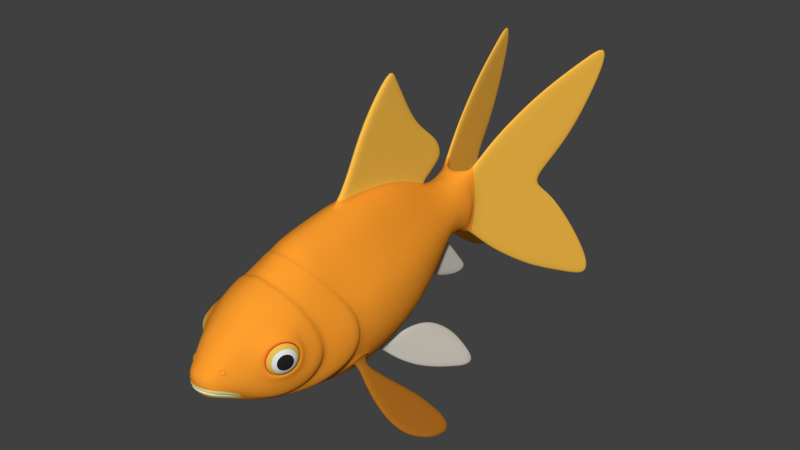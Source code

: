 # Source: goldfish_base_mesh_BI.blend  (saved by Blender 2.77.0; exported with 4.5.12 LTS)
import bpy
from mathutils import Matrix  # noqa: F401  (used for matrix-valued properties, if any)

bpy.ops.wm.read_factory_settings(use_empty=True)
scene = bpy.context.scene
scene.name = 'Scene'

# ---- collections
col_collection_1 = bpy.data.collections.new('Collection 1'); scene.collection.children.link(col_collection_1)

# ---- materials (node trees are filled in below, after node groups)
mat_body = bpy.data.materials.new('body')
mat_body.alpha_threshold = 0.0
mat_body.use_transparent_shadow = False
mat_body.diffuse_color = (1.0, 0.3452, 0.02689, 1.0)
mat_body.roughness = 0.5
mat_body.specular_intensity = 0.3
mat_body.line_color = (0.0, 0.0, 0.0, 1.0)
mat_belly = bpy.data.materials.new('belly')
mat_belly.alpha_threshold = 0.0
mat_belly.use_transparent_shadow = False
mat_belly.roughness = 0.5
mat_belly.specular_intensity = 0.3
mat_belly.line_color = (0.0, 0.0, 0.0, 1.0)
mat_fins_001 = bpy.data.materials.new('fins_001')
mat_fins_001.alpha_threshold = 0.0
mat_fins_001.use_transparent_shadow = False
mat_fins_001.diffuse_color = (1.0, 0.5372, 0.0683, 1.0)
mat_fins_001.roughness = 0.5
mat_fins_001.specular_intensity = 0.3
mat_fins_001.line_color = (0.0, 0.0, 0.0, 1.0)
mat_fins_002 = bpy.data.materials.new('fins_002')
mat_fins_002.alpha_threshold = 0.0
mat_fins_002.use_transparent_shadow = False
mat_fins_002.diffuse_color = (0.3931, 0.1405, 0.01305, 1.0)
mat_fins_002.roughness = 0.5
mat_fins_002.specular_intensity = 0.3
mat_fins_002.line_color = (0.0, 0.0, 0.0, 1.0)
mat_fins_003 = bpy.data.materials.new('fins_003')
mat_fins_003.alpha_threshold = 0.0
mat_fins_003.use_transparent_shadow = False
mat_fins_003.diffuse_color = (0.65, 0.6065, 0.532, 1.0)
mat_fins_003.roughness = 0.5
mat_fins_003.specular_intensity = 0.3
mat_fins_003.line_color = (0.0, 0.0, 0.0, 1.0)
mat_mouth = bpy.data.materials.new('mouth')
mat_mouth.alpha_threshold = 0.0
mat_mouth.use_transparent_shadow = False
mat_mouth.diffuse_color = (0.8, 0.7467, 0.2822, 1.0)
mat_mouth.roughness = 0.5
mat_mouth.line_color = (0.0, 0.0, 0.0, 1.0)
mat_teeth = bpy.data.materials.new('teeth')
mat_teeth.alpha_threshold = 0.0
mat_teeth.use_transparent_shadow = False
mat_teeth.diffuse_color = (1.0, 1.0, 1.0, 1.0)
mat_teeth.roughness = 0.5
mat_teeth.line_color = (0.0, 0.0, 0.0, 1.0)
mat_eyes_iris_001 = bpy.data.materials.new('eyes_iris_001')
mat_eyes_iris_001.alpha_threshold = 0.0
mat_eyes_iris_001.use_transparent_shadow = False
mat_eyes_iris_001.roughness = 0.5
mat_eyes_iris_001.line_color = (0.0, 0.0, 0.0, 1.0)
mat_eyes_iris_002 = bpy.data.materials.new('eyes_iris_002')
mat_eyes_iris_002.alpha_threshold = 0.0
mat_eyes_iris_002.use_transparent_shadow = False
mat_eyes_iris_002.diffuse_color = (0.8, 0.5399, 0.08638, 1.0)
mat_eyes_iris_002.roughness = 0.5
mat_eyes_iris_002.line_color = (0.0, 0.0, 0.0, 1.0)
mat_eyes_iris_003 = bpy.data.materials.new('eyes_iris_003')
mat_eyes_iris_003.alpha_threshold = 0.0
mat_eyes_iris_003.use_transparent_shadow = False
mat_eyes_iris_003.diffuse_color = (0.8, 0.0564, 0.003212, 1.0)
mat_eyes_iris_003.roughness = 0.5
mat_eyes_iris_003.line_color = (0.0, 0.0, 0.0, 1.0)
mat_eyes_pupil = bpy.data.materials.new('eyes_pupil')
mat_eyes_pupil.alpha_threshold = 0.0
mat_eyes_pupil.use_transparent_shadow = False
mat_eyes_pupil.diffuse_color = (0.01739, 0.01739, 0.01739, 1.0)
mat_eyes_pupil.roughness = 0.5
mat_eyes_pupil.line_color = (0.0, 0.0, 0.0, 1.0)

# ---- material node trees

# ---- world
world_world = bpy.data.worlds.new('World'); scene.world = world_world
world_world.color = (0.05088, 0.05088, 0.05088)
world_world.use_sun_shadow = False
world_world.sun_shadow_jitter_overblur = 0.0
world_world.cycles.sampling_method = 'NONE'
world_world.cycles.sample_map_resolution = 256

# ---- meshes
me_goldfish = bpy.data.meshes.new('goldfish')
me_goldfish.from_pydata([(0.006907, 0.06204, -0.002152), (0.005778, 0.06204, 0.01963), (0.02129, 0.1251, 0.05279), (0.0215, 0.1259, 0.04883), (0.0228, 0.1247, 0.05279), (0.01352, 0.09613, 0.00874), (0.01525, 0.09648, -0.02893), (0.01525, 0.09648, 0.0446), (0.02238, 0.1292, -0.03711), (0.02113, 0.1185, 0.04907), (0.01961, 0.1189, 0.04907), (0.01725, 0.11, 0.0438), (0.01961, 0.1189, 0.03224), (0.02392, 0.1288, -0.04483), (0.004926, 0.06592, 0.00874), (0.008508, 0.06383, 0.01), (0.01725, 0.11, 0.0298), (0.01486, 0.09503, 0.008741), (0.01961, 0.1189, 0.03905), (0.02389, 0.1288, -0.03711), (0.01525, 0.09648, 0.03719), (0.00452, 0.06461, 0.02157), (0.004619, 0.06441, -0.004517), (0.02301, 0.1255, 0.04883), (0.01876, 0.1096, 0.0298), (0.01373, 0.09689, 0.04417), (0.01373, 0.09689, -0.0285), (0.02113, 0.1185, 0.03905), (0.0077, 0.07439, 0.02301), (0.02234, 0.129, -0.04451), (0.02113, 0.1185, -0.03502), (0.01449, 0.09669, 0.008741), (0.02113, 0.1185, 0.05418), (0.008488, 0.0634, 0.002846), (0.004614, 0.065, 0.01682), (0.01373, 0.09689, -0.02157), (0.02234, 0.129, 0.05797), (0.01525, 0.09648, -0.02157), (0.01049, 0.08481, 0.01762), (0.01877, 0.1096, 0.0438), (0.01201, 0.0844, -0.02074), (0.01049, 0.08481, -0.0137), (0.02037, 0.1187, 0.05508), (0.01876, 0.1096, 0.05056), (0.01876, 0.1096, 0.02193), (0.01724, 0.11, 0.05016), (0.01724, 0.11, 0.02193), (0.01961, 0.1189, -0.03532), (0.02113, 0.1185, -0.02447), (0.01816, 0.1074, -0.03464), (0.01816, 0.1074, -0.00359), (0.01665, 0.1078, -0.03427), (0.01665, 0.1078, -0.00359), (0.01666, 0.1078, -0.02825), (0.007998, 0.0631, 0.0002644), (0.02336, 0.1298, 0.05101), (0.01373, 0.09689, 0.02141), (0.02113, 0.1185, 0.03224), (0.01961, 0.1189, -0.01874), (0.01525, 0.09648, 0.02141), (0.01961, 0.1189, 0.05388), (0.01373, 0.09689, 0.03719), (0.004828, 0.06562, 0.01229), (0.02113, 0.1185, -0.04017), (0.02113, 0.1185, -0.01874), (0.00489, 0.06572, 0.0029), (0.02389, 0.1288, 0.05057), (0.01525, 0.09648, -0.004039), (0.01049, 0.08481, 0.03058), (0.02301, 0.1255, -0.03537), (0.01201, 0.0844, 0.03058), (0.0228, 0.1247, -0.03933), (0.01373, 0.09689, -0.004039), (0.02392, 0.1288, 0.05829), (0.01818, 0.1074, -0.01228), (0.01666, 0.1078, -0.01228), (0.0215, 0.1259, -0.03537), (0.02129, 0.1251, -0.03933), (0.009217, 0.07399, 0.02301), (0.01665, 0.1017, 0.0149), (0.01641, 0.1008, 0.002986), (0.01423, 0.09269, 0.008741), (0.01513, 0.1021, 0.01576), (0.01489, 0.1012, 0.002121), (0.01271, 0.0931, 0.008739), (0.01818, 0.1074, -0.02825), (0.01961, 0.1189, -0.03993), (0.01201, 0.0844, 0.03739), (0.01201, 0.0844, 0.008741), (0.01201, 0.0844, -0.000188), (0.01049, 0.08481, -0.0001915), (0.01201, 0.0844, 0.01763), (0.01201, 0.0844, -0.0137), (0.01049, 0.08481, 0.03699), (0.01049, 0.08481, -0.02032), (0.01049, 0.08481, 0.008736), (0.009217, 0.07399, -0.01263), (0.01961, 0.1189, -0.02447), (0.02238, 0.1292, 0.05057), (0.0077, 0.07439, 0.01449), (0.009217, 0.07399, 0.008069), (0.009217, 0.07399, -0.007), (0.009217, 0.07399, 0.00212), (0.009217, 0.07399, 0.01385), (0.0077, 0.07439, 0.02959), (0.0077, 0.07439, 0.008735), (0.0077, 0.07439, -0.01261), (0.0077, 0.07439, -0.006999), (0.009217, 0.07399, 0.02966), (0.0077, 0.07439, 0.002212), (0.006482, 0.06378, 0.02012), (0.006482, 0.06378, -0.002673), (0.005595, 0.06654, 0.01695), (0.005461, 0.06604, 0.02157), (0.005788, 0.06726, 0.008737), (0.00677, 0.06485, 0.01538), (0.005609, 0.06659, -0.001606), (0.00573, 0.06704, 0.01228), (0.005729, 0.06704, 0.002929), (0.00677, 0.06485, 0.00317), (0.00686, 0.06519, 0.006927), (0.00686, 0.06519, 0.01034), (0.006707, 0.06462, 4.256e-05), (0.005466, 0.06606, -0.004578), (0.03714, 0.00559, -0.04066), (0.04293, 0.006762, -0.04645), (0.04236, -0.0001027, -0.04588), (0.02588, -0.0151, -0.03084), (0.0211, -0.01429, -0.02607), (0.03749, -0.01074, -0.04101), (0.02171, -0.01307, -0.02523), (0.04092, -0.0001027, -0.04732), (0.04148, 0.006762, -0.04789), (0.02643, -0.01392, -0.02995), (0.03922, 0.006644, -0.04274), (0.04066, -0.005366, -0.04563), (0.03778, 0.006644, -0.04419), (0.02498, -0.01392, -0.03139), (0.02027, -0.01307, -0.02668), (0.03604, -0.01074, -0.04245), (0.0356, -0.003546, -0.03912), (0.02573, -0.009236, -0.02925), (0.02413, -0.003384, -0.0291), (0.02147, -0.0104, -0.02499), (0.03372, 0.003641, -0.03724), (0.02504, -0.00462, -0.02856), (0.0357, 0.00559, -0.0421), (0.0204, -0.006659, -0.02536), (0.02123, -0.007892, -0.02475), (0.01878, -0.01336, -0.02375), (0.04097, -0.004308, -0.0445), (0.03904, 0.0006902, -0.04256), (0.01806, -0.01083, -0.02447), (0.01951, -0.01245, -0.02303), (0.03416, -0.003546, -0.04056), (0.02429, -0.009236, -0.03069), (0.01878, -0.008232, -0.02375), (0.02002, -0.0104, -0.02643), (0.03857, 0.007686, -0.04353), (0.03228, 0.003641, -0.03868), (0.0327, 0.00476, -0.03767), (0.0236, -0.00462, -0.03), (0.01806, -0.009346, -0.02447), (0.01979, -0.007892, -0.0262), (0.01951, -0.01083, -0.02303), (0.01806, -0.01245, -0.02447), (0.04281, 0.007586, -0.04777), (0.01951, -0.009346, -0.02303), (0.03708, -0.01195, -0.04204), (0.0424, -0.0001876, -0.04736), (0.03953, -0.004308, -0.04594), (0.0376, 0.0006902, -0.044), (0.03605, 0.006533, -0.04102), (0.03044, -0.01372, -0.03685), (0.02826, 0.001086, -0.03323), (0.0306, -0.007163, -0.03412), (0.02916, -0.007163, -0.03556), (0.03138, -0.01483, -0.03634), (0.02922, -0.0001341, -0.03275), (0.03188, -0.01372, -0.0354), (0.02778, -0.0001341, -0.03419), (0.01674, -0.01318, -0.0217), (0.01602, -0.01083, -0.02242), (0.01746, -0.01233, -0.02098), (0.01674, -0.00841, -0.0217), (0.01602, -0.009447, -0.02242), (0.01746, -0.01083, -0.02098), (0.01602, -0.01233, -0.02242), (0.01746, -0.009447, -0.02098), (0.01164, -0.04504, -0.01929), (0.009859, 0.02837, -0.01853), (0.004428, -0.06739, -0.007712), (0.01229, -0.03122, -0.02355), (0.01235, 0.0047, -0.02543), (0.02035, 0.005753, -0.005031), (0.01527, -0.04557, -0.01418), (0.01245, -0.05351, -0.01237), (0.001181, -0.06784, -0.003207), (0.003505, -0.06676, -0.01092), (0.00349, -0.06716, -0.003652), (0.01086, 0.02014, -0.02155), (0.001072, 0.003749, 0.03933), (0.01288, -0.006429, -0.02654), (0.02037, 0.1187, 0.03053), (0.02336, 0.1298, -0.0458), (0.0007919, 0.04755, -0.007054), (0.006571, 0.04759, -0.004693), (0.01026, 0.04778, 0.008604), (0.01449, 0.09669, -0.03023), (0.01394, 0.01242, 0.01489), (0.01296, 0.02033, 0.01473), (0.01508, -0.0241, 0.01158), (0.02336, 0.1298, 0.05926), (0.008124, 0.04762, -0.002776), (0.006827, 0.02835, -0.02075), (0.009113, 0.002478, -0.02877), (0.002492, -0.05333, -0.01924), (0.002389, -0.06766, -0.003343), (0.007934, 0.01977, -0.02445), (0.01449, 0.09669, 0.04591), (0.005505, 0.06334, -0.004199), (0.01054, 0.04772, 0.004583), (0.016, -0.04058, 0.007658), (0.01084, -0.05425, 0.004192), (0.003941, -0.06732, -0.004282), (0.006379, -0.03076, 0.02074), (0.007575, 0.0634, 0.01492), (0.002535, -0.06822, -0.004383), (0.01539, 0.02835, -0.008536), (0.01862, -0.03917, -0.007914), (0.006973, -0.003304, 0.02718), (0.01301, -0.05366, -0.00814), (0.00427, -0.06745, -0.008884), (0.0175, 0.02033, -0.01043), (0.01939, -0.004196, -0.01366), (0.004816, 0.06354, 0.02176), (0.008748, 0.04785, 0.01309), (0.004855, 0.06518, -0.001203), (0.001191, -0.06836, -0.008936), (0.01616, -0.04761, 0.005517), (0.01682, -0.04601, -0.00862), (0.0189, -0.04036, -0.0006827), (0.01422, -0.05194, 0.002832), (0.01882, -0.04168, -0.005935), (0.01459, -0.0508, -0.007164), (0.01801, -0.04282, 0.004125), (0.006313, -0.03328, 0.01965), (0.01993, -0.02112, -0.01341), (0.01845, -0.02958, -0.006458), (0.003445, 0.02835, -0.02229), (0.008429, -0.05969, -0.01148), (0.001072, -0.002127, 0.03062), (0.001072, 0.02033, 0.0301), (0.01657, 0.005237, -0.01942), (0.0007919, 0.04249, -0.01274), (0.001072, 0.02835, 0.02823), (0.007494, -0.03177, -0.02589), (0.004517, 0.003039, -0.03054), (0.003074, -0.04504, -0.02282), (0.004332, 0.01791, -0.02661), (0.001072, 0.04288, 0.02232), (0.001535, 0.06254, 0.02079), (0.009124, -0.001909, -0.02904), (0.001072, 0.04988, 0.02729), (0.001072, 0.03666, 0.03856), (0.001072, 0.02972, 0.0433), (0.001072, 0.01124, 0.05519), (0.001072, 0.03122, 0.03181), (0.001072, 0.03933, 0.02735), (0.001072, 0.04439, 0.02398), (0.001072, 0.05348, 0.03059), (0.001072, 0.0432, 0.04228), (0.001072, 0.03669, 0.04875), (0.001072, 0.0252, 0.07072), (0.001928, 0.06265, -0.004125), (0.0007919, 0.0503, -0.004605), (0.003189, 0.06464, 0.002997), (0.003998, 0.04757, -0.006238), (0.02007, -0.01753, -0.01364), (0.01986, -0.01773, 0.002882), (0.01079, -0.02863, 0.01784), (0.01071, -0.03151, 0.01681), (0.0152, -0.02745, 0.01111), (0.01899, -0.01194, -0.01388), (0.007603, -0.05948, -0.01277), (0.0188, -0.03542, -0.01068), (0.009262, -0.05333, -0.0165), (0.0161, -0.04598, -0.01087), (0.01708, -0.03129, -0.01251), (0.006109, 0.05662, -0.0008869), (0.005602, 0.05662, 0.01734), (0.008579, 0.05662, 0.009276), (0.004015, 0.05662, -0.002259), (0.007815, 0.05662, 0.01323), (0.008574, 0.05662, 0.003248), (0.001505, 0.05662, 0.0196), (0.001623, 0.05662, -0.003138), (0.003238, 0.05662, 0.01917), (0.01517, -0.03053, -0.021), (0.01946, -0.03462, -0.006555), (0.01019, -0.03739, 0.01514), (0.01503, -0.03451, 0.009769), (0.002598, -0.04111, 0.01824), (0.004236, -0.06749, -0.005213), (0.004094, -0.06726, -0.009302), (0.001324, -0.06609, -0.001051), (0.001184, -0.06764, -0.01074), (0.002662, -0.06839, -0.005317), (0.007434, -0.05333, -0.0179), (0.009372, -0.04504, -0.02087), (0.007839, -0.04504, -0.0214), (0.006225, -0.05333, -0.01819), (0.01025, -0.03148, -0.02448), (0.01064, -0.02633, 0.01841), (0.006364, -0.04062, 0.01687), (0.01823, -0.0244, -0.01676), (0.01905, -0.01509, -0.01368), (0.0204, -0.01373, -0.006154), (0.01043, -0.03482, 0.01582), (0.005248, -0.06593, -0.003608), (0.01679, -0.004858, -0.02014), (0.01781, -0.02176, -0.01822), (0.0162, -0.01971, -0.0195), (0.006618, -0.02569, 0.02313), (0.01893, -0.01393, 0.003313), (0.02035, -0.0124, -0.006097), (0.01044, -0.02382, 0.01933), (0.01902, -0.01362, -0.01377), (0.01448, -0.01973, 0.01221), (0.007601, -0.06002, -0.01236), (0.01481, 0.02039, -0.01653), (0.01289, 0.02836, -0.0141), (0.01231, 0.01121, -0.02382), (0.01508, -0.007002, 0.01386), (0.01871, 0.01244, -0.01188), (0.004037, 0.01015, -0.02949), (0.002651, 0.03583, -0.01768), (0.008524, 0.03591, -0.01467), (0.004187, 0.03682, 0.02247), (0.01299, 0.03612, -0.00595), (0.005791, 0.03585, -0.0166), (0.016, 0.0122, -0.01831), (0.006607, 0.01015, -0.02907), (0.009089, 0.006101, -0.02824), (0.01062, 0.0106, -0.02632), (0.008645, 0.01472, -0.02668), (0.01015, 0.007678, -0.02732), (0.007169, 0.007447, -0.02907), (0.007061, 0.01247, -0.0282), (0.009922, 0.01299, -0.02623), (0.001605, 0.05031, -0.004335), (0.006227, 0.05037, -0.002157), (0.0098, 0.05063, 0.008821), (0.00318, 0.05088, 0.01905), (0.001492, 0.0509, 0.01971), (0.0007919, 0.05648, -0.006341), (0.001778, 0.04249, -0.01248), (0.001666, 0.04756, -0.006813), (0.0007919, 0.0677, -0.02513), (0.0007919, 0.07003, -0.02305), (0.0007919, 0.07006, -0.0243), (0.001072, 0.04553, 0.03341), (0.01452, -0.0167, 0.0126), (0.001072, 0.03692, 0.025), (0.001072, 0.05057, 0.03669), (0.001072, 0.007073, 0.03864), (0.001488, 0.06116, 0.02154), (0.007764, 0.05662, 0.000876), (0.003058, 0.003392, 0.0303), (0.01188, 0.02835, 0.01438), (0.001072, 0.01455, 0.0531), (0.005938, -0.03831, 0.01693), (0.006747, 0.003886, 0.02804), (0.001072, 0.02693, 0.06723), (0.00573, 0.04791, 0.01718), (0.001072, 0.003156, 0.03131), (0.004434, -0.002138, -0.03082), (0.01856, 0.02032, -0.002939), (0.02027, -0.01047, -0.006015), (0.0165, 0.02832, -0.001151), (0.00161, 0.04795, 0.02017), (0.02054, -0.003986, -0.005741), (0.02052, 0.0005197, -0.005514), (0.00886, 0.05662, 0.006252), (0.008838, 0.06383, 0.006623), (0.01979, 0.01266, -0.004217), (0.002566, -0.03894, 0.01829), (0.002726, -0.0682, -0.007488), (0.02094, -0.01455, -0.006169), (0.002493, -0.03191, 0.02243), (0.002522, -0.03448, 0.02105), (0.003711, -0.0321, -0.02714), (0.0028, -0.0684, -0.008061), (0.01472, 0.00499, 0.01477), (0.01905, 0.01265, 0.005801), (0.01974, 0.005607, 0.005192), (0.01969, -0.004782, 0.004229), (0.01892, -0.01537, 0.00317), (0.01894, -0.01185, 0.003522), (0.01782, 0.02032, 0.006434), (0.01985, 0.0001087, 0.004694), (0.01576, 0.02832, 0.007102), (0.01445, -0.02181, 0.01195), (0.006518, -0.02859, 0.02137), (0.006065, 0.02033, 0.02676), (0.006455, 0.01149, 0.02767), (0.006762, -0.02182, 0.02439), (0.007031, -0.01002, 0.02622), (0.005339, 0.02835, 0.02519), (0.01043, -0.03973, 0.01461), (0.01574, -0.03752, 0.009249), (0.02, -0.0249, -0.006368), (0.0214, -0.01614, -0.0062), (0.006933, -0.01595, 0.02536), (0.01953, -0.03109, -0.006495), (0.006195, -0.03621, 0.01827), (0.01672, -0.02918, -0.01784), (0.01864, -0.02673, -0.01292), (0.01524, -0.03128, 0.01043), (0.002549, -0.03709, 0.01963), (0.01483, -0.03587, -0.01763), (0.01793, -0.03789, -0.01252), (0.006669, -0.05959, -0.0138), (0.007348, -0.05995, -0.01256), (0.01936, -0.008499, 0.003861), (0.02043, -0.007393, -0.005885), (0.01485, -0.01196, 0.01325), (0.01603, -0.0185, -0.01977), (0.008449, -0.02309, -0.0275), (0.01611, -0.01622, -0.01991), (0.008544, 0.02835, 0.02071), (0.0106, -0.01458, 0.02087), (0.0038, -0.06689, -0.0104), (0.002314, -0.0669, -0.01135), (0.003132, -0.0664, -0.01148), (0.003158, 0.06475, 0.00874), (0.005857, 0.06505, 0.02167), (0.003215, 0.06428, -0.0009208), (0.005909, 0.06495, -0.004116), (0.003161, 0.06459, 0.01214), (0.002626, -0.04922, 0.01436), (0.005695, -0.04901, 0.0133), (0.01243, -0.04803, 0.007701), (0.004464, -0.06764, -0.008294), (0.002793, 0.02033, 0.02903), (0.002829, -0.004743, 0.02966), (0.002186, 0.03686, 0.02398), (0.002556, 0.02835, 0.02718), (0.001765, 0.04357, 0.0214), (0.01508, -0.001081, 0.01442), (0.001072, 0.02347, 0.03452), (0.01924, 0.005539, -0.01288), (0.01673, -0.0002789, -0.01996), (0.0194, 0.0003554, -0.01336), (0.01262, -0.001304, -0.02629), (0.003053, 0.0115, 0.02999), (0.001072, 0.02224, 0.04819), (0.001072, 0.01495, 0.03685), (0.001072, 0.03169, 0.05832), (0.001072, 0.0115, 0.03102), (0.01088, 0.03599, -0.01117), (0.01352, 0.03646, 0.007718), (0.01411, 0.03629, 0.001137), (0.0106, 0.03661, 0.01387), (0.007908, -0.05842, -0.01349), (0.00929, -0.04863, 0.01126), (0.00118, -0.06714, -0.01137), (0.005881, -0.06591, -0.004951), (0.01442, -0.04782, 0.006607), (0.00118, -0.06851, -0.004402), (0.001196, -0.06855, -0.007384), (0.01032, -0.0428, 0.01361), (0.01089, -0.05335, -0.01566), (0.006506, -0.0393, 0.01711), (0.01362, -0.0451, -0.01837), (0.01842, -0.03251, -0.012), (0.01576, -0.03577, 0.009634), (0.002811, -0.03986, 0.01851), (0.01063, -0.03831, 0.01497), (0.01871, -0.03176, 0.0006466), (0.01664, -0.03682, -0.0165), (0.01477, -0.02269, 0.01203), (0.01069, -0.02721, 0.01859), (0.008581, -0.05333, -0.01723), (0.01956, -0.01595, -0.01368), (0.01696, -0.02045, -0.01899), (0.01078, -0.04504, -0.02003), (0.01392, -0.03101, -0.02252), (0.01942, -0.01614, 0.00309), (0.006455, -0.0293, 0.02147), (0.00454, -0.05333, -0.01874), (0.001199, -0.06872, -0.005339), (0.005805, -0.04504, -0.02211), (0.005881, -0.05954, -0.0146), (0.001981, -0.05943, -0.01608), (0.004939, -0.05951, -0.01506), (0.003555, -0.05947, -0.01562), (0.002735, -0.06841, -0.006209), (0.006078, -0.06592, -0.006302), (0.00665, -0.06265, -0.001183), (0.004384, -0.06756, -0.006213), (0.0012, -0.06877, -0.006209), (0.001199, -0.06871, -0.006959), (0.004428, -0.06752, -0.007126), (0.007175, -0.06239, -0.001792), (0.006497, -0.06388, -0.00301), (0.006049, -0.06593, -0.007462), (0.002778, -0.06835, -0.00699), (0.01151, -0.05636, -0.00311), (0.01374, -0.05316, -0.002467), (0.008081, -0.05448, 0.007382), (0.005006, -0.05462, 0.009374), (0.002346, -0.05467, 0.01013), (0.004057, -0.06739, -0.009797), (0.008169, -0.05983, -0.01197), (0.007264, -0.05978, -0.01307), (0.001187, -0.0679, -0.01014), (0.007755, -0.05895, -0.01313), (0.006142, -0.0436, 0.01578), (0.007249, -0.06344, -0.009128), (0.006357, -0.06349, -0.01088), (0.004253, -0.0635, -0.01309), (0.003086, -0.0635, -0.01349), (0.00503, -0.0635, -0.01276), (0.007239, -0.06347, -0.00984), (0.006753, -0.06349, -0.01053), (0.001624, -0.0635, -0.01378), (0.005665, -0.0635, -0.01203), (0.00628, -0.0635, -0.01144), (0.01877, -0.03419, 0.0002887), (0.01775, -0.03032, 0.0008987), (0.01877, -0.02624, 0.001542), (0.01951, -0.0216, 0.002272), (0.01862, -0.03786, -0.0002895), (0.02101, -0.01987, -0.006271), (0.01658, -0.04599, -0.009744), (0.01399, -0.05223, -0.007652), (0.01266, -0.05309, 0.003512), (0.01713, -0.0417, 0.005892), (0.01884, -0.04042, -0.006925), (0.01278, -0.05476, -0.002789), (0.01889, -0.03911, -0.0004861), (0.002504, -0.0304, 0.02322), (0.002798, -0.01062, 0.02861), (0.002635, -0.02234, 0.02658), (0.002522, -0.02968, 0.02295), (0.002619, -0.06814, -0.009564), (0.002713, -0.06815, -0.008608), (0.002476, -0.06736, -0.01073), (0.002539, -0.06756, -0.0102), (0.002638, -0.06796, -0.009053), (0.001193, -0.06849, -0.008453), (0.002694, -0.04404, 0.01695), (0.001189, -0.06848, -0.009481), (0.001195, -0.06875, -0.007932), (0.002704, -0.06585, -0.01207), (0.00566, -0.06594, -0.009512), (0.005998, -0.06594, -0.00889), (0.00536, -0.06592, -0.01037), (0.005387, -0.06593, -0.009873), (0.004792, -0.0659, -0.01087), (0.003578, -0.06587, -0.01178), (0.005911, -0.06594, -0.008207), (0.004234, -0.06588, -0.01138), (0.001354, -0.06585, -0.01229), (0.01598, 0.04879, -0.04299), (0.01978, 0.0528, -0.05114), (0.01975, 0.04734, -0.05107), (0.009195, 0.02067, -0.02844), (0.009336, 0.01423, -0.02875), (0.01628, 0.04463, -0.04363), (0.009231, 0.01131, -0.02852), (0.01114, 0.01943, -0.03262), (0.01024, 0.01366, -0.03067), (0.0193, 0.04763, -0.05252), (0.01895, 0.04293, -0.04936), (0.01846, 0.04266, -0.05073), (0.01307, 0.01821, -0.03675), (0.00948, 0.01028, -0.02905), (0.01106, 0.01313, -0.03244), (0.008952, 0.01246, -0.02792), (0.01938, 0.05392, -0.05269), (0.01223, 0.04661, -0.03737), (0.01515, 0.05017, -0.04362), (0.009381, 0.0287, -0.02884), (0.01221, 0.02691, -0.03491), (0.01523, 0.02499, -0.04139), (0.01376, 0.04622, -0.03823), (0.007777, 0.02098, -0.02781), (0.008015, 0.01448, -0.02832), (0.01413, 0.04879, -0.04386), (0.01793, 0.0528, -0.052), (0.0179, 0.04734, -0.05193), (0.007346, 0.02067, -0.0293), (0.007488, 0.01423, -0.02961), (0.01443, 0.04463, -0.04449), (0.01266, 0.01789, -0.03828), (0.01055, 0.01287, -0.03377), (0.007873, 0.0131, -0.02802), (0.007382, 0.01131, -0.02938), (0.009296, 0.01943, -0.03348), (0.008749, 0.009488, -0.0299), (0.008388, 0.01366, -0.03154), (0.0171, 0.04293, -0.05023), (0.01122, 0.01821, -0.03761), (0.007631, 0.01028, -0.02992), (0.009211, 0.01313, -0.0333), (0.007104, 0.01246, -0.02878), (0.007532, 0.0287, -0.0297), (0.01481, 0.02468, -0.04289), (0.01036, 0.02691, -0.03577), (0.007983, 0.029, -0.02826), (0.01338, 0.02499, -0.04225), (0.01191, 0.04622, -0.0391), (0.01731, 0.03411, -0.04584), (0.01687, 0.03383, -0.04732), (0.008707, 0.03809, -0.03222), (0.01056, 0.03809, -0.03136), (0.01546, 0.03411, -0.0467), (0.009079, 0.03842, -0.03061), (0.0139, 0.03612, -0.03852), (0.01205, 0.03612, -0.03939), (0.002568, -0.02663, 0.02499), (0.004046, -0.02406, -0.02883), (0.0117, -0.022, -0.02561), (0.01047, 0.004364, 0.02254), (0.01922, -0.00793, -0.01382), (0.009929, 0.01193, 0.0224), (0.002727, -0.01655, 0.0276), (0.01621, -0.01495, -0.01999), (0.01671, -0.007216, -0.02015), (0.01559, -0.01071, -0.02169), (0.01714, -0.009977, -0.01874), (0.01595, -0.008422, -0.02129), (0.01547, -0.01347, -0.02145), (0.01683, -0.0127, -0.0189), (0.01699, -0.007819, -0.01937), (0.009093, -0.006869, -0.02904), (0.00438, -0.007286, -0.03081), (0.007378, 0.03673, 0.01898), (0.01034, -0.02017, 0.01994), (0.009298, 0.02033, 0.02166), (0.0106, -0.002406, 0.02232), (0.01071, -0.008926, 0.02171), (0.01255, -0.01268, -0.02627), (0.008958, -0.01356, -0.02869), (0.004283, -0.01438, -0.03035), (0.0007919, 0.05255, -0.0111), (0.003599, 0.04311, 0.02057), (0.007301, 0.04252, -0.009977), (0.009436, 0.04278, 0.01345), (0.01093, 0.0426, -0.002612), (0.004357, 0.0425, -0.01182), (0.009223, 0.04255, -0.007373), (0.01206, 0.04266, 0.003025), (0.00627, 0.04283, 0.01774), (0.01162, 0.04272, 0.008216), (0.0007919, 0.05544, -0.02145), (0.0007919, 0.04789, -0.01689), (0.009981, 0.05055, 0.005439), (0.008414, 0.05073, 0.01293), (0.005555, 0.05083, 0.01703), (0.003801, 0.05033, -0.00372), (0.009204, 0.05047, 0.002352), (0.00781, 0.05041, -0.0001824), (0.00967, 0.04767, 0.0005656), (0.003282, 0.04794, 0.01946), (0.0007919, 0.04384, -0.01333), (0.0007919, 0.05185, -0.005537), (0.0007919, 0.06115, -0.01206), (0.0007919, 0.04881, -0.008239), (0.0007919, 0.0631, -0.02428), (0.0007919, 0.05887, -0.01575), (0.0007919, 0.06516, -0.02064), (0.0007919, 0.06648, -0.01841), (0.02336, 0.1298, -0.03755), (0.02037, 0.1187, -0.01731), (0.018, 0.1098, 0.01997), (0.018, 0.1098, 0.05175), (0.0174, 0.1076, -0.001418), (0.0174, 0.1076, -0.03577), (0.02037, 0.1187, -0.04108), (0.01624, 0.1032, 0.01435), (0.01594, 0.1021, 0.003662), (0.01125, 0.0846, 0.03859), (0.01125, 0.0846, -0.02198), (0.008459, 0.07419, -0.01382), (0.008459, 0.07419, 0.03103), (0.001742, 0.06047, -0.004389), (0.001423, 0.05925, 0.02073), (0.004341, 0.05982, -0.00324), (0.001519, 0.05888, -0.003858), (0.003521, 0.06149, -0.004301), (0.003148, 0.05988, 0.02061), (0.003124, 0.06211, 0.02168), (0.003027, 0.06346, 0.02118), (0.003274, 0.06331, -0.004283), (0.003168, 0.06404, 0.01655), (0.00165, 0.0642, 0.008741), (0.001565, 0.06348, 0.01627), (0.001813, 0.06396, -0.0007556), (0.001608, 0.0641, 0.01202), (0.001746, 0.06419, 0.003068), (0.002687, -0.06607, -0.001437), (0.007067, -0.06326, -0.003085), (0.00608, -0.06327, -0.001109), (0.003984, -0.06601, -0.002269), (0.005799, -0.06388, -0.001613), (0.007591, -0.06338, -0.006555), (0.007293, -0.06333, -0.004566), (0.005972, -0.06414, -0.002401), (0.00499, -0.06322, 0.0001), (0.007492, -0.06341, -0.008047), (0.003256, -0.06319, 0.001421), (0.006263, -0.06438, -0.003488), (0.001613, -0.06318, 0.001979), (0.008508, -0.05959, 0.0003803), (0.009505, -0.05963, -0.0038), (0.006594, -0.05956, 0.003879), (0.007347, -0.06264, -0.00258), (0.004275, -0.05955, 0.005886), (0.009898, -0.05966, -0.006999), (0.009546, -0.05968, -0.009527), (0.002041, -0.05954, 0.006597), (0.007612, -0.06217, -0.002768), (0.00528, -0.06443, -0.001781), (0.007318, -0.06196, -0.001457), (0.007124, -0.06329, -0.003734), (0.006578, -0.06228, -0.0005759), (0.005687, -0.06472, -0.002794), (0.005562, -0.06325, -0.0005814), (0.006897, -0.06292, -0.001301), (0.007329, -0.06271, -0.001802), (0.006772, -0.06393, -0.002803), (0.00724, -0.06342, -0.002864), (0.006429, -0.06343, -0.00124), (0.006198, -0.06394, -0.001655), (0.00634, -0.06415, -0.002302), (0.007471, -0.06292, -0.002449), (0.006558, -0.06291, -0.001536), (0.006889, -0.06275, -0.001921), (0.006461, -0.06369, -0.00269), (0.006821, -0.0633, -0.002737), (0.006198, -0.06331, -0.001489), (0.006021, -0.0637, -0.001808), (0.00613, -0.06386, -0.002305), (0.006998, -0.06291, -0.002418), (0.006481, -0.06319, -0.00216), (0.007283, -0.06011, -0.0124), (0.004023, -0.06713, -0.009196), (0.006314, -0.06349, -0.01071), (0.002516, -0.06783, -0.008934), (0.001032, -0.0682, -0.008798), (0.005364, -0.06579, -0.009766), (0.01552, -0.04743, 0.003969), (0.01603, -0.04617, -0.007072), (0.01766, -0.04176, -0.000873), (0.014, -0.05081, 0.001872), (0.01759, -0.04279, -0.004976), (0.01429, -0.04992, -0.005935), (0.01696, -0.04368, 0.002882), (0.01362, -0.05176, -0.002267), (0.01555, -0.04709, 0.001209), (0.0158, -0.04647, -0.004312), (0.01662, -0.04426, -0.001212), (0.01479, -0.04878, 0.0001603), (0.01658, -0.04478, -0.003264), (0.01493, -0.04834, -0.003743), (0.01627, -0.04522, 0.0006653), (0.0146, -0.04926, -0.001909), (0.01547, -0.04676, -0.001552), (-0.006907, 0.06204, -0.002152), (-0.005778, 0.06204, 0.01963), (-0.02129, 0.1251, 0.05279), (-0.0215, 0.1259, 0.04883), (-0.0228, 0.1247, 0.05279), (-0.01352, 0.09613, 0.00874), (-0.01525, 0.09648, -0.02893), (-0.01525, 0.09648, 0.0446), (-0.02238, 0.1292, -0.03711), (-0.02113, 0.1185, 0.04907), (-0.01961, 0.1189, 0.04907), (-0.01725, 0.11, 0.0438), (-0.01961, 0.1189, 0.03224), (-0.02392, 0.1288, -0.04483), (-0.004926, 0.06592, 0.00874), (-0.008508, 0.06383, 0.01), (-0.01725, 0.11, 0.0298), (-0.01486, 0.09503, 0.008741), (-0.01961, 0.1189, 0.03905), (-0.02389, 0.1288, -0.03711), (-0.01525, 0.09648, 0.03719), (-0.00452, 0.06461, 0.02157), (-0.004619, 0.06441, -0.004517), (-0.02301, 0.1255, 0.04883), (-0.01876, 0.1096, 0.0298), (-0.01373, 0.09689, 0.04417), (-0.01373, 0.09689, -0.0285), (-0.02113, 0.1185, 0.03905), (-0.0077, 0.07439, 0.02301), (-0.02234, 0.129, -0.04451), (-0.02113, 0.1185, -0.03502), (-0.01449, 0.09669, 0.008741), (-0.02113, 0.1185, 0.05418), (-0.008488, 0.0634, 0.002846), (-0.004614, 0.065, 0.01682), (-0.01373, 0.09689, -0.02157), (-0.02234, 0.129, 0.05797), (-0.01525, 0.09648, -0.02157), (-0.01049, 0.08481, 0.01762), (-0.01877, 0.1096, 0.0438), (-0.01201, 0.0844, -0.02074), (-0.01049, 0.08481, -0.0137), (-0.02037, 0.1187, 0.05508), (-0.01876, 0.1096, 0.05056), (-0.01876, 0.1096, 0.02193), (-0.01724, 0.11, 0.05016), (-0.01724, 0.11, 0.02193), (-0.01961, 0.1189, -0.03532), (-0.02113, 0.1185, -0.02447), (-0.01816, 0.1074, -0.03464), (-0.01816, 0.1074, -0.00359), (-0.01665, 0.1078, -0.03427), (-0.01665, 0.1078, -0.00359), (-0.01666, 0.1078, -0.02825), (-0.007998, 0.0631, 0.0002644), (-0.02336, 0.1298, 0.05101), (-0.01373, 0.09689, 0.02141), (-0.02113, 0.1185, 0.03224), (-0.01961, 0.1189, -0.01874), (-0.01525, 0.09648, 0.02141), (-0.01961, 0.1189, 0.05388), (-0.01373, 0.09689, 0.03719), (-0.004828, 0.06562, 0.01229), (-0.02113, 0.1185, -0.04017), (-0.02113, 0.1185, -0.01874), (-0.00489, 0.06572, 0.0029), (-0.02389, 0.1288, 0.05057), (-0.01525, 0.09648, -0.004039), (-0.01049, 0.08481, 0.03058), (-0.02301, 0.1255, -0.03537), (-0.01201, 0.0844, 0.03058), (-0.0228, 0.1247, -0.03933), (-0.01373, 0.09689, -0.004039), (-0.02392, 0.1288, 0.05829), (-0.01818, 0.1074, -0.01228), (-0.01666, 0.1078, -0.01228), (-0.0215, 0.1259, -0.03537), (-0.02129, 0.1251, -0.03933), (-0.009217, 0.07399, 0.02301), (-0.01665, 0.1017, 0.0149), (-0.01641, 0.1008, 0.002986), (-0.01423, 0.09269, 0.008741), (-0.01513, 0.1021, 0.01576), (-0.01489, 0.1012, 0.002121), (-0.01271, 0.0931, 0.008739), (-0.01818, 0.1074, -0.02825), (-0.01961, 0.1189, -0.03993), (-0.01201, 0.0844, 0.03739), (-0.01201, 0.0844, 0.008741), (-0.01201, 0.0844, -0.000188), (-0.01049, 0.08481, -0.0001915), (-0.01201, 0.0844, 0.01763), (-0.01201, 0.0844, -0.0137), (-0.01049, 0.08481, 0.03699), (-0.01049, 0.08481, -0.02032), (-0.01049, 0.08481, 0.008736), (-0.009217, 0.07399, -0.01263), (-0.01961, 0.1189, -0.02447), (-0.02238, 0.1292, 0.05057), (-0.0077, 0.07439, 0.01449), (-0.009217, 0.07399, 0.008069), (-0.009217, 0.07399, -0.007), (-0.009217, 0.07399, 0.00212), (-0.009217, 0.07399, 0.01385), (-0.0077, 0.07439, 0.02959), (-0.0077, 0.07439, 0.008735), (-0.0077, 0.07439, -0.01261), (-0.0077, 0.07439, -0.006999), (-0.009217, 0.07399, 0.02966), (-0.0077, 0.07439, 0.002212), (-0.006482, 0.06378, 0.02012), (-0.006482, 0.06378, -0.002673), (-0.005595, 0.06654, 0.01695), (-0.005461, 0.06604, 0.02157), (-0.005788, 0.06726, 0.008737), (-0.00677, 0.06485, 0.01538), (-0.005609, 0.06659, -0.001606), (-0.00573, 0.06704, 0.01228), (-0.005729, 0.06704, 0.002929), (-0.00677, 0.06485, 0.00317), (-0.00686, 0.06519, 0.006927), (-0.00686, 0.06519, 0.01034), (-0.006707, 0.06462, 4.256e-05), (-0.005466, 0.06606, -0.004578), (-0.03714, 0.00559, -0.04066), (-0.04293, 0.006762, -0.04645), (-0.04236, -0.0001027, -0.04588), (-0.02588, -0.0151, -0.03084), (-0.0211, -0.01429, -0.02607), (-0.03749, -0.01074, -0.04101), (-0.02171, -0.01307, -0.02523), (-0.04092, -0.0001027, -0.04732), (-0.04148, 0.006762, -0.04789), (-0.02643, -0.01392, -0.02995), (-0.03922, 0.006644, -0.04274), (-0.04066, -0.005366, -0.04563), (-0.03778, 0.006644, -0.04419), (-0.02498, -0.01392, -0.03139), (-0.02027, -0.01307, -0.02668), (-0.03604, -0.01074, -0.04245), (-0.0356, -0.003546, -0.03912), (-0.02573, -0.009236, -0.02925), (-0.02413, -0.003384, -0.0291), (-0.02147, -0.0104, -0.02499), (-0.03372, 0.003641, -0.03724), (-0.02504, -0.00462, -0.02856), (-0.0357, 0.00559, -0.0421), (-0.0204, -0.006659, -0.02536), (-0.02123, -0.007892, -0.02475), (-0.01878, -0.01336, -0.02375), (-0.04097, -0.004308, -0.0445), (-0.03904, 0.0006902, -0.04256), (-0.01806, -0.01083, -0.02447), (-0.01951, -0.01245, -0.02303), (-0.03416, -0.003546, -0.04056), (-0.02429, -0.009236, -0.03069), (-0.01878, -0.008232, -0.02375), (-0.02002, -0.0104, -0.02643), (-0.03857, 0.007686, -0.04353), (-0.03228, 0.003641, -0.03868), (-0.0327, 0.00476, -0.03767), (-0.0236, -0.00462, -0.03), (-0.01806, -0.009346, -0.02447), (-0.01979, -0.007892, -0.0262), (-0.01951, -0.01083, -0.02303), (-0.01806, -0.01245, -0.02447), (-0.04281, 0.007586, -0.04777), (-0.01951, -0.009346, -0.02303), (-0.03708, -0.01195, -0.04204), (-0.0424, -0.0001876, -0.04736), (-0.03953, -0.004308, -0.04594), (-0.0376, 0.0006902, -0.044), (-0.03605, 0.006533, -0.04102), (-0.03044, -0.01372, -0.03685), (-0.02826, 0.001086, -0.03323), (-0.0306, -0.007163, -0.03412), (-0.02916, -0.007163, -0.03556), (-0.03138, -0.01483, -0.03634), (-0.02922, -0.0001341, -0.03275), (-0.03188, -0.01372, -0.0354), (-0.02778, -0.0001341, -0.03419), (-0.01674, -0.01318, -0.0217), (-0.01602, -0.01083, -0.02242), (-0.01746, -0.01233, -0.02098), (-0.01674, -0.00841, -0.0217), (-0.01602, -0.009447, -0.02242), (-0.01746, -0.01083, -0.02098), (-0.01602, -0.01233, -0.02242), (-0.01746, -0.009447, -0.02098), (-0.01164, -0.04504, -0.01929), (0.0, -0.06863, -0.007357), (-0.009859, 0.02837, -0.01853), (0.0, 0.002876, 0.03953), (0.0, 0.02835, -0.02289), (-0.004428, -0.06739, -0.007712), (-0.01229, -0.03122, -0.02355), (-0.01235, 0.0047, -0.02543), (0.0, -0.003503, 0.03069), (-0.02035, 0.005753, -0.005031), (-0.01527, -0.04557, -0.01418), (0.0, -0.04504, -0.02314), (-0.01245, -0.05351, -0.01237), (-0.001181, -0.06784, -0.003207), (0.0, -0.05333, -0.01946), (-0.003505, -0.06676, -0.01092), (-0.00349, -0.06716, -0.003652), (0.0, -0.0679, -0.003149), (0.0, -0.06774, -0.01073), (-0.01086, 0.02014, -0.02155), (-0.001072, 0.003749, 0.03933), (0.0, 0.01769, -0.02734), (0.0, -0.01073, 0.02914), (-0.01288, -0.006429, -0.02654), (0.0, 0.04363, 0.022), (0.0, 0.04181, -0.01386), (-0.02037, 0.1187, 0.03053), (-0.02336, 0.1298, -0.0458), (0.0, 0.06233, 0.02076), (0.0, 0.06239, -0.004125), (-0.0007919, 0.04755, -0.007054), (0.0, 0.04697, -0.01787), (-0.006571, 0.04759, -0.004693), (-0.01026, 0.04778, 0.008604), (-0.01449, 0.09669, -0.03023), (0.0, 0.06401, 0.008741), (-0.01394, 0.01242, 0.01489), (-0.01296, 0.02033, 0.01473), (-0.01508, -0.0241, 0.01158), (-0.02336, 0.1298, 0.05926), (-0.008124, 0.04762, -0.002776), (0.0, -0.03216, -0.02748), (-0.006827, 0.02835, -0.02075), (-0.009113, 0.002478, -0.02877), (-0.002492, -0.05333, -0.01924), (-0.002389, -0.06766, -0.003343), (-0.007934, 0.01977, -0.02445), (-0.01449, 0.09669, 0.04591), (-0.005505, 0.06334, -0.004199), (-0.01054, 0.04772, 0.004583), (-0.016, -0.04058, 0.007658), (-0.01084, -0.05425, 0.004192), (-0.003941, -0.06732, -0.004282), (0.0, -0.0686, -0.004396), (-0.006379, -0.03076, 0.02074), (-0.007575, 0.0634, 0.01492), (-0.002535, -0.06822, -0.004383), (-0.01539, 0.02835, -0.008536), (-0.01862, -0.03917, -0.007914), (-0.006973, -0.003304, 0.02718), (-0.01301, -0.05366, -0.00814), (-0.00427, -0.06745, -0.008884), (0.0, -0.06859, -0.008404), (-0.0175, 0.02033, -0.01043), (-0.01939, -0.004196, -0.01366), (0.0, 0.06099, 0.02157), (-0.004816, 0.06354, 0.02176), (-0.008748, 0.04785, 0.01309), (-0.004855, 0.06518, -0.001203), (0.0, 0.06376, -0.00069), (-0.001191, -0.06836, -0.008936), (-0.01616, -0.04761, 0.005517), (-0.01682, -0.04601, -0.00862), (-0.0189, -0.04036, -0.0006827), (-0.01422, -0.05194, 0.002832), (-0.01882, -0.04168, -0.005935), (-0.01459, -0.0508, -0.007164), (-0.01801, -0.04282, 0.004125), (0.0, -0.02239, 0.02689), (-0.006313, -0.03328, 0.01965), (-0.01993, -0.02112, -0.01341), (-0.01845, -0.02958, -0.006458), (-0.003445, 0.02835, -0.02229), (-0.008429, -0.05969, -0.01148), (-0.001072, -0.002127, 0.03062), (-0.001072, 0.02033, 0.0301), (-0.01657, 0.005237, -0.01942), (-0.0007919, 0.04249, -0.01274), (0.0, 0.04796, 0.02048), (-0.001072, 0.02835, 0.02823), (-0.007494, -0.03177, -0.02589), (-0.004517, 0.003039, -0.03054), (-0.003074, -0.04504, -0.02282), (-0.004332, 0.01791, -0.02661), (-0.001072, 0.04288, 0.02232), (-0.001535, 0.06254, 0.02079), (-0.009124, -0.001909, -0.02904), (0.0, 0.05042, 0.02661), (-0.001072, 0.04988, 0.02729), (-0.001072, 0.03666, 0.03856), (-0.001072, 0.02972, 0.0433), (-0.001072, 0.01124, 0.05519), (0.0, 0.01037, 0.05574), (-0.001072, 0.03122, 0.03181), (-0.001072, 0.03933, 0.02735), (-0.001072, 0.04439, 0.02398), (0.0, 0.04508, 0.0236), (0.0, 0.05482, 0.03085), (-0.001072, 0.05348, 0.03059), (-0.001072, 0.0432, 0.04228), (-0.001072, 0.03669, 0.04875), (-0.001072, 0.0252, 0.07072), (0.0, 0.02568, 0.07264), (0.0, 0.04489, 0.04324), (0.0, 0.03809, 0.04984), (-0.001928, 0.06265, -0.004125), (-0.0007919, 0.0503, -0.004605), (-0.003189, 0.06464, 0.002997), (-0.003998, 0.04757, -0.006238), (-0.02007, -0.01753, -0.01364), (-0.01986, -0.01773, 0.002882), (-0.01079, -0.02863, 0.01784), (0.0, -0.03203, 0.02258), (-0.01071, -0.03151, 0.01681), (0.0, -0.0346, 0.02124), (-0.0152, -0.02745, 0.01111), (-0.01899, -0.01194, -0.01388), (-0.007603, -0.05948, -0.01277), (-0.0188, -0.03542, -0.01068), (-0.009262, -0.05333, -0.0165), (-0.0161, -0.04598, -0.01087), (-0.01708, -0.03129, -0.01251), (0.0, 0.05662, 0.01973), (-0.006109, 0.05662, -0.0008869), (0.0, 0.05662, -0.003353), (-0.005602, 0.05662, 0.01734), (-0.008579, 0.05662, 0.009276), (-0.004015, 0.05662, -0.002259), (-0.007815, 0.05662, 0.01323), (-0.008574, 0.05662, 0.003248), (-0.001505, 0.05662, 0.0196), (-0.001623, 0.05662, -0.003138), (-0.003238, 0.05662, 0.01917), (-0.01517, -0.03053, -0.021), (-0.01946, -0.03462, -0.006555), (-0.01019, -0.03739, 0.01514), (0.0, -0.03901, 0.01857), (-0.01503, -0.03451, 0.009769), (-0.002598, -0.04111, 0.01824), (0.0, -0.04116, 0.01852), (-0.004236, -0.06749, -0.005213), (-0.004094, -0.06726, -0.009302), (-0.001324, -0.06609, -0.001051), (0.0, -0.06845, -0.008916), (-0.001184, -0.06764, -0.01074), (-0.002662, -0.06839, -0.005317), (-0.007434, -0.05333, -0.0179), (-0.009372, -0.04504, -0.02087), (-0.007839, -0.04504, -0.0214), (-0.006225, -0.05333, -0.01819), (-0.01025, -0.03148, -0.02448), (-0.01064, -0.02633, 0.01841), (0.0, -0.02977, 0.02317), (-0.006364, -0.04062, 0.01687), (-0.01823, -0.0244, -0.01676), (-0.01905, -0.01509, -0.01368), (-0.0204, -0.01373, -0.006154), (-0.01043, -0.03482, 0.01582), (-0.005248, -0.06593, -0.003608), (-0.01679, -0.004858, -0.02014), (-0.01781, -0.02176, -0.01822), (-0.0162, -0.01971, -0.0195), (-0.006618, -0.02569, 0.02313), (-0.01893, -0.01393, 0.003313), (-0.02035, -0.0124, -0.006097), (0.0, -0.02679, 0.02525), (-0.01044, -0.02382, 0.01933), (-0.01902, -0.01362, -0.01377), (-0.01448, -0.01973, 0.01221), (-0.007601, -0.06002, -0.01236), (-0.01481, 0.02039, -0.01653), (-0.01289, 0.02836, -0.0141), (0.0, 0.01015, -0.02999), (-0.01231, 0.01121, -0.02382), (-0.01508, -0.007002, 0.01386), (0.0, -0.004898, 0.03026), (-0.01871, 0.01244, -0.01188), (-0.004037, 0.01015, -0.02949), (-0.002651, 0.03583, -0.01768), (-0.008524, 0.03591, -0.01467), (-0.004187, 0.03682, 0.02247), (-0.01299, 0.03612, -0.00595), (-0.005791, 0.03585, -0.0166), (-0.016, 0.0122, -0.01831), (-0.006607, 0.01015, -0.02907), (-0.009089, 0.006101, -0.02824), (-0.01062, 0.0106, -0.02632), (-0.008645, 0.01472, -0.02668), (-0.01015, 0.007678, -0.02732), (-0.007169, 0.007447, -0.02907), (-0.007061, 0.01247, -0.0282), (-0.009922, 0.01299, -0.02623), (-0.001605, 0.05031, -0.004335), (-0.006227, 0.05037, -0.002157), (-0.0098, 0.05063, 0.008821), (-0.00318, 0.05088, 0.01905), (-0.001492, 0.0509, 0.01971), (0.0, 0.0574, -0.005228), (-0.0007919, 0.05648, -0.006341), (-0.001778, 0.04249, -0.01248), (0.0, 0.04069, -0.0147), (0.0, 0.06683, -0.01781), (-0.001666, 0.04756, -0.006813), (-0.0007919, 0.0677, -0.02513), (-0.0007919, 0.07003, -0.02305), (0.0, 0.0706, -0.02264), (-0.0007919, 0.07006, -0.0243), (0.0, 0.06798, -0.02589), (0.0, 0.07098, -0.02492), (-0.001072, 0.04553, 0.03341), (-0.01452, -0.0167, 0.0126), (-0.001072, 0.03692, 0.025), (0.0, 0.03581, -0.0184), (-0.001072, 0.05057, 0.03669), (0.0, 0.052, 0.03763), (-0.001072, 0.007073, 0.03864), (-0.001488, 0.06116, 0.02154), (-0.007764, 0.05662, 0.000876), (-0.003058, 0.003392, 0.0303), (-0.01188, 0.02835, 0.01438), (-0.001072, 0.01455, 0.0531), (-0.005938, -0.03831, 0.01693), (-0.006747, 0.003886, 0.02804), (-0.001072, 0.02693, 0.06723), (-0.00573, 0.04791, 0.01718), (-0.001072, 0.003156, 0.03131), (-0.004434, -0.002138, -0.03082), (-0.01856, 0.02032, -0.002939), (-0.02027, -0.01047, -0.006015), (-0.0165, 0.02832, -0.001151), (-0.00161, 0.04795, 0.02017), (-0.02054, -0.003986, -0.005741), (-0.02052, 0.0005197, -0.005514), (-0.00886, 0.05662, 0.006252), (-0.008838, 0.06383, 0.006623), (-0.01979, 0.01266, -0.004217), (-0.002566, -0.03894, 0.01829), (-0.002726, -0.0682, -0.007488), (-0.02094, -0.01455, -0.006169), (-0.002493, -0.03191, 0.02243), (-0.002522, -0.03448, 0.02105), (-0.003711, -0.0321, -0.02714), (-0.0028, -0.0684, -0.008061), (-0.01472, 0.00499, 0.01477), (-0.01905, 0.01265, 0.005801), (-0.01974, 0.005607, 0.005192), (-0.01969, -0.004782, 0.004229), (-0.01892, -0.01537, 0.00317), (-0.01894, -0.01185, 0.003522), (-0.01782, 0.02032, 0.006434), (-0.01985, 0.0001087, 0.004694), (-0.01576, 0.02832, 0.007102), (-0.01445, -0.02181, 0.01195), (0.0, 0.003039, -0.03106), (-0.006518, -0.02859, 0.02137), (-0.006065, 0.02033, 0.02676), (-0.006455, 0.01149, 0.02767), (-0.006762, -0.02182, 0.02439), (-0.007031, -0.01002, 0.02622), (-0.005339, 0.02835, 0.02519), (-0.01043, -0.03973, 0.01461), (-0.01574, -0.03752, 0.009249), (-0.02, -0.0249, -0.006368), (-0.0214, -0.01614, -0.0062), (-0.006933, -0.01595, 0.02536), (-0.01953, -0.03109, -0.006495), (-0.006195, -0.03621, 0.01827), (0.0, -0.03718, 0.01986), (-0.01672, -0.02918, -0.01784), (-0.01864, -0.02673, -0.01292), (-0.01524, -0.03128, 0.01043), (-0.002549, -0.03709, 0.01963), (-0.01483, -0.03587, -0.01763), (-0.01793, -0.03789, -0.01252), (-0.006669, -0.05959, -0.0138), (-0.007348, -0.05995, -0.01256), (-0.01936, -0.008499, 0.003861), (-0.02043, -0.007393, -0.005885), (0.0, -0.02422, -0.02916), (-0.01485, -0.01196, 0.01325), (-0.01603, -0.0185, -0.01977), (-0.008449, -0.02309, -0.0275), (-0.01611, -0.01622, -0.01991), (-0.008544, 0.02835, 0.02071), (-0.0106, -0.01458, 0.02087), (0.0, -0.01663, 0.02802), (-0.0038, -0.06689, -0.0104), (0.0, -0.06798, -0.01012), (0.0, -0.06719, -0.0114), (-0.002314, -0.0669, -0.01135), (-0.003132, -0.0664, -0.01148), (-0.003158, 0.06475, 0.00874), (0.0, 0.06396, 0.01201), (-0.005857, 0.06505, 0.02167), (-0.003215, 0.06428, -0.0009208), (-0.005909, 0.06495, -0.004116), (0.0, 0.064, 0.003068), (-0.003161, 0.06459, 0.01214), (0.0, 0.06335, 0.01616), (-0.002626, -0.04922, 0.01436), (-0.005695, -0.04901, 0.0133), (0.0, -0.04926, 0.01458), (-0.01243, -0.04803, 0.007701), (0.0, -0.06883, -0.007897), (-0.004464, -0.06764, -0.008294), (-0.002793, 0.02033, 0.02903), (0.0, 0.04437, 0.02164), (-0.002829, -0.004743, 0.02966), (-0.002186, 0.03686, 0.02398), (-0.002556, 0.02835, 0.02718), (-0.001765, 0.04357, 0.0214), (-0.01508, -0.001081, 0.01442), (0.0, -0.002209, -0.03135), (-0.001072, 0.02347, 0.03452), (-0.01924, 0.005539, -0.01288), (-0.01673, -0.0002789, -0.01996), (-0.0194, 0.0003554, -0.01336), (-0.01262, -0.001304, -0.02629), (-0.003053, 0.0115, 0.02999), (-0.001072, 0.02224, 0.04819), (-0.001072, 0.01495, 0.03685), (-0.001072, 0.03169, 0.05832), (-0.001072, 0.0115, 0.03102), (0.0, 0.03278, 0.05949), (-0.01088, 0.03599, -0.01117), (-0.01352, 0.03646, 0.007718), (-0.01411, 0.03629, 0.001137), (-0.0106, 0.03661, 0.01387), (0.0, 0.02796, 0.06842), (-0.007908, -0.05842, -0.01349), (-0.00929, -0.04863, 0.01126), (-0.00118, -0.06714, -0.01137), (-0.005881, -0.06591, -0.004951), (-0.01442, -0.04782, 0.006607), (-0.00118, -0.06851, -0.004402), (-0.001196, -0.06855, -0.007384), (-0.01032, -0.0428, 0.01361), (-0.01089, -0.05335, -0.01566), (-0.006506, -0.0393, 0.01711), (-0.01362, -0.0451, -0.01837), (-0.01842, -0.03251, -0.012), (-0.01576, -0.03577, 0.009634), (0.0, -0.03991, 0.01879), (-0.002811, -0.03986, 0.01851), (-0.01063, -0.03831, 0.01497), (-0.01871, -0.03176, 0.0006466), (-0.01664, -0.03682, -0.0165), (-0.01477, -0.02269, 0.01203), (-0.01069, -0.02721, 0.01859), (0.0, -0.0305, 0.02341), (-0.008581, -0.05333, -0.01723), (-0.01956, -0.01595, -0.01368), (-0.01696, -0.02045, -0.01899), (-0.01078, -0.04504, -0.02003), (-0.01392, -0.03101, -0.02252), (-0.01942, -0.01614, 0.00309), (-0.006455, -0.0293, 0.02147), (-0.00454, -0.05333, -0.01874), (-0.001199, -0.06872, -0.005339), (-0.005805, -0.04504, -0.02211), (0.0, -0.0661, -0.0009604), (-0.005881, -0.05954, -0.0146), (-0.001981, -0.05943, -0.01608), (-0.004939, -0.05951, -0.01506), (-0.003555, -0.05947, -0.01562), (0.0, -0.05942, -0.01633), (-0.002735, -0.06841, -0.006209), (-0.006078, -0.06592, -0.006302), (-0.00665, -0.06265, -0.001183), (0.0, -0.06886, -0.006208), (-0.004384, -0.06756, -0.006213), (-0.0012, -0.06877, -0.006209), (-0.001199, -0.06871, -0.006959), (-0.004428, -0.06752, -0.007126), (-0.007175, -0.06239, -0.001792), (0.0, -0.06879, -0.00695), (-0.006497, -0.06388, -0.00301), (-0.006049, -0.06593, -0.007462), (-0.002778, -0.06835, -0.00699), (0.0, -0.06882, -0.005346), (-0.01151, -0.05636, -0.00311), (-0.01374, -0.05316, -0.002467), (0.0, -0.05469, 0.01034), (-0.008081, -0.05448, 0.007382), (-0.005006, -0.05462, 0.009374), (-0.002346, -0.05467, 0.01013), (0.0, -0.06855, -0.009463), (-0.004057, -0.06739, -0.009797), (-0.008169, -0.05983, -0.01197), (-0.007264, -0.05978, -0.01307), (-0.001187, -0.0679, -0.01014), (-0.007755, -0.05895, -0.01313), (0.0, -0.04413, 0.0172), (-0.006142, -0.0436, 0.01578), (-0.007249, -0.06344, -0.009128), (-0.006357, -0.06349, -0.01088), (-0.004253, -0.0635, -0.01309), (0.0, -0.0635, -0.01391), (-0.003086, -0.0635, -0.01349), (-0.00503, -0.0635, -0.01276), (-0.007239, -0.06347, -0.00984), (-0.006753, -0.06349, -0.01053), (-0.001624, -0.0635, -0.01378), (-0.005665, -0.0635, -0.01203), (-0.00628, -0.0635, -0.01144), (-0.01877, -0.03419, 0.0002887), (-0.01775, -0.03032, 0.0008987), (-0.01877, -0.02624, 0.001542), (-0.01951, -0.0216, 0.002272), (-0.01862, -0.03786, -0.0002895), (-0.02101, -0.01987, -0.006271), (-0.01658, -0.04599, -0.009744), (-0.01399, -0.05223, -0.007652), (-0.01266, -0.05309, 0.003512), (-0.01713, -0.0417, 0.005892), (-0.01884, -0.04042, -0.006925), (-0.01278, -0.05476, -0.002789), (-0.01889, -0.03911, -0.0004861), (-0.002504, -0.0304, 0.02322), (-0.002798, -0.01062, 0.02861), (-0.002635, -0.02234, 0.02658), (-0.002522, -0.02968, 0.02295), (-0.002619, -0.06814, -0.009564), (-0.002713, -0.06815, -0.008608), (-0.002476, -0.06736, -0.01073), (-0.002539, -0.06756, -0.0102), (-0.002638, -0.06796, -0.009053), (-0.001193, -0.06849, -0.008453), (-0.002694, -0.04404, 0.01695), (-0.001189, -0.06848, -0.009481), (-0.001195, -0.06875, -0.007932), (-0.002704, -0.06585, -0.01207), (-0.00566, -0.06594, -0.009512), (-0.005998, -0.06594, -0.00889), (-0.00536, -0.06592, -0.01037), (-0.005387, -0.06593, -0.009873), (-0.004792, -0.0659, -0.01087), (-0.003578, -0.06587, -0.01178), (0.0, -0.06584, -0.01237), (-0.005911, -0.06594, -0.008207), (-0.004234, -0.06588, -0.01138), (-0.001354, -0.06585, -0.01229), (-0.01598, 0.04879, -0.04299), (-0.01978, 0.0528, -0.05114), (-0.01975, 0.04734, -0.05107), (-0.009195, 0.02067, -0.02844), (-0.009336, 0.01423, -0.02875), (-0.01628, 0.04463, -0.04363), (-0.009231, 0.01131, -0.02852), (-0.01114, 0.01943, -0.03262), (-0.01024, 0.01366, -0.03067), (-0.0193, 0.04763, -0.05252), (-0.01895, 0.04293, -0.04936), (-0.01846, 0.04266, -0.05073), (-0.01307, 0.01821, -0.03675), (-0.00948, 0.01028, -0.02905), (-0.01106, 0.01313, -0.03244), (-0.008952, 0.01246, -0.02792), (-0.01938, 0.05392, -0.05269), (-0.01223, 0.04661, -0.03737), (-0.01515, 0.05017, -0.04362), (-0.009381, 0.0287, -0.02884), (-0.01221, 0.02691, -0.03491), (-0.01523, 0.02499, -0.04139), (-0.01376, 0.04622, -0.03823), (-0.007777, 0.02098, -0.02781), (-0.008015, 0.01448, -0.02832), (-0.01413, 0.04879, -0.04386), (-0.01793, 0.0528, -0.052), (-0.0179, 0.04734, -0.05193), (-0.007346, 0.02067, -0.0293), (-0.007488, 0.01423, -0.02961), (-0.01443, 0.04463, -0.04449), (-0.01266, 0.01789, -0.03828), (-0.01055, 0.01287, -0.03377), (-0.007873, 0.0131, -0.02802), (-0.007382, 0.01131, -0.02938), (-0.009296, 0.01943, -0.03348), (-0.008749, 0.009488, -0.0299), (-0.008388, 0.01366, -0.03154), (-0.0171, 0.04293, -0.05023), (-0.01122, 0.01821, -0.03761), (-0.007631, 0.01028, -0.02992), (-0.009211, 0.01313, -0.0333), (-0.007104, 0.01246, -0.02878), (-0.007532, 0.0287, -0.0297), (-0.01481, 0.02468, -0.04289), (-0.01036, 0.02691, -0.03577), (-0.007983, 0.029, -0.02826), (-0.01338, 0.02499, -0.04225), (-0.01191, 0.04622, -0.0391), (-0.01731, 0.03411, -0.04584), (-0.01687, 0.03383, -0.04732), (-0.008707, 0.03809, -0.03222), (-0.01056, 0.03809, -0.03136), (-0.01546, 0.03411, -0.0467), (-0.009079, 0.03842, -0.03061), (-0.0139, 0.03612, -0.03852), (-0.01205, 0.03612, -0.03939), (-0.002568, -0.02663, 0.02499), (-0.004046, -0.02406, -0.02883), (-0.0117, -0.022, -0.02561), (-0.01047, 0.004364, 0.02254), (-0.01922, -0.00793, -0.01382), (-0.009929, 0.01193, 0.0224), (-0.002727, -0.01655, 0.0276), (-0.01621, -0.01495, -0.01999), (-0.01671, -0.007216, -0.02015), (-0.01559, -0.01071, -0.02169), (-0.01714, -0.009977, -0.01874), (-0.01595, -0.008422, -0.02129), (-0.01547, -0.01347, -0.02145), (-0.01683, -0.0127, -0.0189), (-0.01699, -0.007819, -0.01937), (-0.009093, -0.006869, -0.02904), (0.0, -0.007366, -0.03122), (-0.00438, -0.007286, -0.03081), (-0.007378, 0.03673, 0.01898), (-0.01034, -0.02017, 0.01994), (-0.009298, 0.02033, 0.02166), (-0.0106, -0.002406, 0.02232), (-0.01071, -0.008926, 0.02171), (-0.01255, -0.01268, -0.02627), (-0.008958, -0.01356, -0.02869), (-0.004283, -0.01438, -0.03035), (0.0, -0.01451, -0.03072), (0.0, 0.05291, -0.00419), (-0.0007919, 0.05255, -0.0111), (-0.003599, 0.04311, 0.02057), (-0.007301, 0.04252, -0.009977), (-0.009436, 0.04278, 0.01345), (-0.01093, 0.0426, -0.002612), (-0.004357, 0.0425, -0.01182), (-0.009223, 0.04255, -0.007373), (-0.01206, 0.04266, 0.003025), (-0.00627, 0.04283, 0.01774), (-0.01162, 0.04272, 0.008216), (0.0, 0.0547, -0.02252), (0.0, 0.06173, -0.01111), (-0.0007919, 0.05544, -0.02145), (-0.0007919, 0.04789, -0.01689), (-0.009981, 0.05055, 0.005439), (-0.008414, 0.05073, 0.01293), (-0.005555, 0.05083, 0.01703), (-0.003801, 0.05033, -0.00372), (0.0, 0.05091, 0.01995), (-0.009204, 0.05047, 0.002352), (-0.00781, 0.05041, -0.0001824), (-0.00967, 0.04767, 0.0005656), (-0.003282, 0.04794, 0.01946), (-0.0007919, 0.04384, -0.01333), (-0.0007919, 0.05185, -0.005537), (0.0, 0.0431, -0.0143), (-0.0007919, 0.06115, -0.01206), (0.0, 0.05403, -0.005011), (-0.0007919, 0.04881, -0.008239), (0.0, 0.05387, -0.003972), (-0.0007919, 0.0631, -0.02428), (-0.0007919, 0.05887, -0.01575), (0.0, 0.06251, -0.02513), (-0.0007919, 0.06516, -0.02064), (-0.0007919, 0.06648, -0.01841), (-0.02336, 0.1298, -0.03755), (-0.02037, 0.1187, -0.01731), (-0.018, 0.1098, 0.01997), (-0.018, 0.1098, 0.05175), (-0.0174, 0.1076, -0.001418), (-0.0174, 0.1076, -0.03577), (-0.02037, 0.1187, -0.04108), (-0.01624, 0.1032, 0.01435), (-0.01594, 0.1021, 0.003662), (-0.01125, 0.0846, 0.03859), (-0.01125, 0.0846, -0.02198), (-0.008459, 0.07419, -0.01382), (-0.008459, 0.07419, 0.03103), (0.0, 0.0604, -0.004491), (-0.001742, 0.06047, -0.004389), (0.0, 0.05909, 0.02077), (-0.001423, 0.05925, 0.02073), (-0.004341, 0.05982, -0.00324), (0.0, 0.05863, -0.003959), (-0.001519, 0.05888, -0.003858), (-0.003521, 0.06149, -0.004301), (-0.003148, 0.05988, 0.02061), (-0.003124, 0.06211, 0.02168), (-0.003027, 0.06346, 0.02118), (-0.003274, 0.06331, -0.004283), (-0.003168, 0.06404, 0.01655), (-0.00165, 0.0642, 0.008741), (-0.001565, 0.06348, 0.01627), (-0.001813, 0.06396, -0.0007556), (-0.001608, 0.0641, 0.01202), (-0.001746, 0.06419, 0.003068), (-0.002687, -0.06607, -0.001437), (-0.007067, -0.06326, -0.003085), (-0.00608, -0.06327, -0.001109), (-0.003984, -0.06601, -0.002269), (-0.005799, -0.06388, -0.001613), (-0.007591, -0.06338, -0.006555), (-0.007293, -0.06333, -0.004566), (-0.005972, -0.06414, -0.002401), (0.0, -0.06317, 0.002177), (-0.00499, -0.06322, 0.0001), (-0.007492, -0.06341, -0.008047), (-0.003256, -0.06319, 0.001421), (-0.006263, -0.06438, -0.003488), (-0.001613, -0.06318, 0.001979), (-0.008508, -0.05959, 0.0003803), (-0.009505, -0.05963, -0.0038), (0.0, -0.05954, 0.006755), (-0.006594, -0.05956, 0.003879), (-0.007347, -0.06264, -0.00258), (-0.004275, -0.05955, 0.005886), (-0.009898, -0.05966, -0.006999), (-0.009546, -0.05968, -0.009527), (-0.002041, -0.05954, 0.006597), (-0.007612, -0.06217, -0.002768), (-0.00528, -0.06443, -0.001781), (-0.007318, -0.06196, -0.001457), (-0.007124, -0.06329, -0.003734), (-0.006578, -0.06228, -0.0005759), (-0.005687, -0.06472, -0.002794), (-0.005562, -0.06325, -0.0005814), (-0.006897, -0.06292, -0.001301), (-0.007329, -0.06271, -0.001802), (-0.006772, -0.06393, -0.002803), (-0.00724, -0.06342, -0.002864), (-0.006429, -0.06343, -0.00124), (-0.006198, -0.06394, -0.001655), (-0.00634, -0.06415, -0.002302), (-0.007471, -0.06292, -0.002449), (-0.006558, -0.06291, -0.001536), (-0.006889, -0.06275, -0.001921), (-0.006461, -0.06369, -0.00269), (-0.006821, -0.0633, -0.002737), (-0.006198, -0.06331, -0.001489), (-0.006021, -0.0637, -0.001808), (-0.00613, -0.06386, -0.002305), (-0.006998, -0.06291, -0.002418), (-0.006481, -0.06319, -0.00216), (-0.007283, -0.06011, -0.0124), (0.0, -0.06829, -0.008763), (-0.004023, -0.06713, -0.009196), (-0.006314, -0.06349, -0.01071), (-0.002516, -0.06783, -0.008934), (-0.001032, -0.0682, -0.008798), (-0.005364, -0.06579, -0.009766), (-0.01552, -0.04743, 0.003969), (-0.01603, -0.04617, -0.007072), (-0.01766, -0.04176, -0.000873), (-0.014, -0.05081, 0.001872), (-0.01759, -0.04279, -0.004976), (-0.01429, -0.04992, -0.005935), (-0.01696, -0.04368, 0.002882), (-0.01362, -0.05176, -0.002267), (-0.01555, -0.04709, 0.001209), (-0.0158, -0.04647, -0.004312), (-0.01662, -0.04426, -0.001212), (-0.01479, -0.04878, 0.0001603), (-0.01658, -0.04478, -0.003264), (-0.01493, -0.04834, -0.003743), (-0.01627, -0.04522, 0.0006653), (-0.0146, -0.04926, -0.001909), (-0.01547, -0.04676, -0.001552)], [], [(12, 203, 677, 46), (95, 105, 99, 38), (56, 38, 68, 61), (122, 54, 0, 111), (684, 87, 7, 219), (5, 84, 56, 82), (43, 7, 20, 39), (13, 71, 30, 63), (38, 99, 28, 68), (20, 70, 91, 59), (678, 42, 60, 45), (78, 70, 87, 108), (119, 33, 54, 122), (61, 68, 93, 25), (91, 70, 78, 103), (676, 679, 50, 64), (70, 20, 7, 87), (68, 28, 104, 93), (685, 94, 26, 208), (680, 681, 63, 49), (72, 90, 95, 84), (46, 82, 56, 16), (10, 18, 16, 11), (682, 31, 5, 82), (48, 74, 85, 30), (117, 62, 34, 112), (19, 69, 71, 13), (10, 2, 3, 18), (59, 79, 44, 24), (16, 56, 61, 11), (681, 86, 29, 204), (4, 9, 27, 23), (29, 77, 76, 8), (26, 94, 41, 35), (89, 92, 37, 67), (42, 212, 36, 60), (51, 26, 35, 53), (74, 67, 37, 85), (57, 27, 24, 44), (73, 32, 9, 4), (66, 23, 27, 57), (69, 48, 30, 71), (219, 7, 43, 678), (72, 75, 53, 35), (41, 107, 109, 90), (683, 679, 52, 83), (208, 26, 51, 680), (51, 53, 47, 86), (47, 53, 75, 97), (11, 61, 25, 45), (72, 84, 5, 83), (675, 676, 64, 19), (12, 46, 16, 18), (90, 109, 105, 95), (32, 43, 39, 9), (20, 59, 24, 39), (66, 73, 4, 23), (90, 72, 35, 41), (84, 95, 38, 56), (80, 17, 81, 67), (58, 97, 75, 52), (113, 112, 34, 21), (120, 119, 102, 100), (438, 686, 96, 111), (36, 98, 3, 2), (110, 115, 78, 108), (8, 76, 97, 58), (60, 10, 11, 45), (63, 30, 85, 49), (19, 64, 48, 69), (36, 2, 10, 60), (17, 79, 59, 81), (9, 39, 24, 27), (77, 47, 97, 76), (85, 37, 6, 49), (50, 80, 67, 74), (677, 682, 82, 46), (31, 683, 83, 5), (75, 72, 83, 52), (98, 12, 18, 3), (29, 86, 47, 77), (55, 66, 57, 203), (204, 675, 19, 13), (64, 50, 74, 48), (212, 73, 66, 55), (37, 92, 40, 6), (59, 91, 88, 81), (88, 89, 67, 81), (117, 114, 14, 62), (102, 101, 92, 89), (36, 212, 55, 98), (203, 57, 44, 677), (92, 101, 96, 40), (94, 106, 107, 41), (686, 106, 94, 685), (91, 103, 100, 88), (100, 102, 89, 88), (687, 108, 87, 684), (114, 118, 65, 14), (29, 8, 675, 204), (436, 113, 21, 235), (121, 103, 78, 115), (106, 123, 116, 107), (101, 122, 111, 96), (102, 119, 122, 101), (99, 117, 112, 28), (104, 28, 112, 113), (98, 55, 203, 12), (220, 438, 111, 0), (17, 80, 683, 31), (99, 105, 114, 117), (109, 107, 116, 118), (105, 109, 118, 114), (103, 121, 120, 100), (687, 104, 113, 436), (44, 79, 682, 677), (136, 132, 171, 146), (155, 157, 163, 161), (141, 145, 148, 143), (127, 133, 130, 128), (153, 149, 128, 130), (177, 173, 139, 168), (131, 132, 166, 169), (168, 139, 170, 135), (133, 141, 143, 130), (132, 136, 158, 166), (135, 170, 131, 169), (150, 151, 140, 129), (146, 171, 154, 159), (124, 144, 140, 151), (125, 151, 150, 126), (144, 160, 174, 178), (129, 140, 175, 179), (160, 172, 146, 159), (170, 139, 154, 171), (157, 152, 162, 163), (132, 131, 170, 171), (138, 165, 152, 157), (148, 147, 156, 167), (143, 148, 167, 164), (127, 137, 173, 177), (130, 143, 164, 153), (147, 148, 145, 142), (134, 124, 151, 125), (140, 144, 178, 175), (137, 138, 157, 155), (154, 176, 180, 159), (172, 158, 136, 146), (180, 174, 160, 159), (177, 168, 129, 179), (168, 135, 150, 129), (127, 128, 138, 137), (160, 144, 124, 172), (165, 138, 128, 149), (179, 175, 141, 133), (163, 162, 156, 147), (135, 169, 126, 150), (125, 166, 158, 134), (126, 169, 166, 125), (172, 124, 134, 158), (147, 142, 161, 163), (161, 180, 176, 155), (176, 173, 137, 155), (145, 178, 174, 142), (127, 177, 179, 133), (161, 142, 174, 180), (145, 141, 175, 178), (154, 139, 173, 176), (152, 182, 185, 162), (164, 167, 188, 186), (149, 153, 183, 181), (165, 187, 182, 152), (162, 185, 184, 156), (153, 164, 186, 183), (149, 181, 187, 165), (167, 156, 184, 188), (379, 228, 339, 462), (218, 214, 190, 200), (363, 260, 269, 268), (222, 410, 409, 471), (334, 451, 253, 341), (1271, 1352, 512, 440), (391, 258, 971, 1001), (310, 309, 308, 311), (413, 406, 640, 431), (314, 302, 552, 518), (703, 706, 711, 713), (434, 198, 548, 433), (228, 233, 330, 331), (968, 251, 201, 963), (344, 349, 200, 332), (445, 1145, 982, 543), (8, 58, 676, 675), (460, 339, 228, 331), (214, 249, 336, 340), (489, 403, 545, 542), (6, 208, 680, 49), (408, 338, 446, 447), (399, 394, 385, 377), (299, 529, 533, 229), (437, 700, 702, 276), (721, 708, 712, 722), (190, 214, 340, 337), (80, 50, 679, 683), (543, 407, 230, 445), (627, 641, 404, 405), (259, 218, 345, 348), (639, 655, 648, 338), (538, 222, 442, 468), (752, 238, 550, 751), (453, 382, 381, 234), (490, 311, 495, 496), (195, 287, 231, 196), (730, 725, 707, 705), (642, 643, 333, 449), (644, 202, 633, 631), (230, 407, 643, 642), (259, 249, 214, 218), (1025, 366, 261, 988), (199, 217, 227, 224), (430, 641, 210, 369), (401, 379, 462, 461), (25, 219, 678, 45), (750, 525, 556, 753), (303, 500, 498, 467), (32, 73, 212, 42), (627, 625, 393, 209), (537, 223, 508, 540), (540, 508, 231, 536), (452, 454, 193, 253), (431, 640, 362, 426), (318, 281, 246, 415), (390, 389, 1082, 1084), (1248, 1495, 646, 623), (484, 278, 321, 485), (411, 248, 288, 417), (441, 465, 471, 518), (418, 531, 532, 282), (1109, 1362, 552, 302), (729, 319, 467, 714), (541, 538, 245, 241), (63, 681, 204, 13), (217, 197, 469, 227), (981, 964, 249, 259), (262, 215, 193, 454), (391, 256, 492, 258), (257, 335, 342, 347), (362, 398, 424, 426), (255, 363, 268, 267), (622, 544, 1038, 1135), (435, 698, 701, 439), (79, 17, 31, 682), (51, 86, 681, 680), (656, 207, 236, 650), (40, 685, 208, 6), (654, 221, 207, 656), (430, 369, 463, 639), (269, 1066, 1057, 263), (450, 267, 264, 265), (260, 984, 1066, 269), (963, 201, 266, 1062), (255, 267, 450, 252), (267, 268, 361, 264), (268, 269, 263, 361), (265, 264, 271, 272), (361, 263, 270, 364), (263, 1057, 1067, 270), (1062, 266, 273, 1072), (456, 265, 272, 458), (272, 271, 1073, 1074), (458, 272, 1074, 1293), (364, 270, 1067, 1184), (439, 701, 699, 697), (276, 702, 698, 435), (694, 235, 21, 695), (297, 353, 661, 290), (278, 412, 534, 247), (385, 194, 451, 334), (426, 424, 396, 333), (211, 280, 281, 282), (753, 556, 232, 749), (246, 281, 280, 225), (258, 492, 490, 216), (397, 317, 325, 324), (541, 539, 229, 533), (216, 494, 1335, 974), (534, 411, 417, 247), (324, 325, 378, 398), (481, 482, 280, 211), (415, 419, 386, 371), (560, 527, 528, 558), (1345, 502, 501, 1339), (197, 977, 1013, 469), (307, 491, 501, 497), (520, 559, 558, 528), (515, 422, 464, 517), (414, 248, 530, 479), (195, 421, 229, 287), (488, 279, 412, 388), (65, 276, 435, 14), (354, 353, 297, 295), (659, 663, 294, 383), (661, 660, 293, 290), (1515, 354, 295, 1092), (650, 236, 374, 655), (660, 352, 291, 293), (691, 296, 1094, 1550), (1508, 669, 674, 1171), (310, 312, 192, 309), (532, 531, 411, 534), (480, 420, 288, 475), (224, 227, 307, 303), (414, 299, 285, 475), (388, 412, 278, 484), (418, 318, 300, 301), (225, 389, 390, 246), (479, 529, 299, 414), (443, 392, 547, 232), (510, 223, 442, 465), (553, 516, 549, 546), (432, 549, 548, 198), (521, 561, 555, 522), (517, 464, 250, 514), (424, 425, 381, 396), (328, 326, 313, 402), (489, 482, 313, 403), (427, 429, 283, 327), (491, 1349, 1339, 501), (404, 444, 455, 405), (425, 378, 283, 626), (228, 379, 377, 233), (465, 441, 511, 510), (428, 645, 644, 624), (406, 544, 622, 323), (449, 333, 396, 400), (403, 313, 326, 323), (246, 390, 419, 415), (545, 622, 1135, 1122), (362, 640, 326, 328), (300, 318, 415, 371), (445, 251, 968, 1145), (396, 381, 382, 400), (331, 330, 200, 190), (341, 253, 193, 332), (445, 368, 375, 251), (330, 341, 332, 200), (379, 401, 399, 377), (462, 339, 651, 654), (461, 462, 654, 656), (461, 656, 650, 463), (395, 400, 382, 194), (377, 385, 334, 233), (641, 627, 209, 210), (335, 259, 348, 342), (328, 324, 398, 362), (193, 346, 344, 332), (233, 334, 341, 330), (215, 343, 346, 193), (1142, 981, 259, 335), (215, 257, 347, 343), (349, 345, 218, 200), (353, 354, 380, 666), (355, 669, 1508, 1167), (1529, 1177, 358, 671), (205, 254, 667, 670), (336, 1182, 1170, 356), (648, 666, 380, 448), (448, 446, 338, 648), (1171, 674, 359, 1175), (673, 360, 359, 674), (254, 985, 1522, 667), (360, 1178, 1175, 359), (1178, 360, 358, 1177), (271, 364, 1184, 1073), (264, 361, 364, 271), (338, 408, 430, 639), (202, 454, 452, 320), (249, 964, 1182, 336), (401, 461, 463, 369), (649, 652, 277, 206), (649, 206, 213, 653), (251, 375, 365, 201), (395, 194, 385, 394), (266, 370, 373, 273), (627, 405, 372, 625), (323, 622, 545, 403), (369, 210, 399, 401), (625, 642, 449, 393), (441, 440, 512, 511), (325, 317, 316, 327), (481, 211, 279, 488), (352, 659, 383, 291), (419, 390, 1084, 1237), (34, 697, 695, 21), (447, 444, 404, 408), (311, 308, 493, 495), (477, 1312, 1109, 302), (751, 749, 232, 547), (502, 507, 497, 501), (398, 378, 425, 424), (563, 560, 432, 198), (352, 660, 236, 207), (393, 449, 400, 395), (337, 340, 652, 649), (477, 473, 371, 386), (1547, 689, 366, 1025), (460, 331, 190, 337), (209, 394, 399, 210), (201, 365, 370, 266), (1282, 1223, 257, 376), (285, 421, 480, 475), (457, 450, 265, 456), (476, 478, 409, 410), (473, 314, 409, 478), (531, 530, 248, 411), (315, 416, 298, 321), (420, 416, 417, 288), (301, 476, 479, 530), (386, 419, 1237, 1106), (282, 281, 318, 418), (485, 321, 298, 487), (483, 486, 189, 286), (417, 416, 315, 247), (427, 322, 192, 312), (321, 278, 247, 315), (189, 298, 416, 420), (486, 487, 298, 189), (466, 306, 978, 1258), (472, 474, 195, 196), (427, 312, 624, 429), (402, 397, 324, 328), (381, 425, 626, 234), (513, 546, 549, 432), (526, 564, 1408, 1367), (496, 495, 521, 522), (561, 563, 198, 434), (555, 561, 434, 433), (224, 319, 706, 199), (58, 52, 679, 676), (696, 274, 700, 437), (295, 297, 693, 689), (43, 32, 42, 678), (279, 532, 534, 412), (423, 515, 517, 284), (199, 706, 703, 217), (255, 252, 444, 447), (445, 230, 372, 368), (255, 447, 446, 363), (444, 252, 459, 455), (459, 252, 450, 457), (448, 380, 1048, 1276), (363, 446, 448, 260), (260, 448, 1276, 984), (209, 393, 395, 394), (376, 257, 215, 262), (451, 194, 382, 453), (453, 452, 253, 451), (375, 459, 457, 365), (365, 457, 456, 370), (460, 653, 651, 339), (372, 405, 455, 368), (368, 455, 459, 375), (370, 456, 458, 373), (373, 458, 1293, 1298), (463, 650, 655, 639), (460, 337, 649, 653), (356, 1170, 985, 254), (273, 373, 1298, 1072), (284, 329, 748, 423), (320, 452, 453, 234), (288, 248, 414, 475), (1113, 1356, 553, 238), (1273, 1022, 551, 554), (470, 554, 392, 387), (223, 510, 718, 716), (189, 420, 480, 474), (250, 464, 286, 472), (386, 1106, 1312, 477), (302, 314, 473, 477), (301, 300, 478, 476), (371, 473, 478, 300), (286, 189, 474, 472), (225, 489, 542, 389), (316, 484, 485, 322), (402, 313, 482, 481), (316, 317, 388, 484), (225, 280, 482, 489), (402, 481, 488, 397), (322, 485, 487, 192), (308, 309, 486, 483), (309, 192, 487, 486), (464, 422, 483, 286), (536, 535, 240, 244), (256, 312, 310, 492), (564, 555, 433, 466), (492, 310, 311, 490), (971, 258, 216, 974), (493, 308, 483, 422), (490, 496, 494, 216), (512, 723, 720, 511), (197, 305, 1330, 977), (512, 1352, 1579, 723), (191, 387, 392, 443), (242, 239, 468, 537), (524, 519, 562, 557), (537, 468, 442, 223), (469, 1013, 1349, 491), (519, 250, 722, 712), (722, 196, 231, 721), (498, 500, 503, 506), (250, 472, 196, 722), (495, 493, 523, 521), (1345, 961, 470, 502), (507, 502, 470, 387), (503, 507, 387, 191), (503, 191, 562, 506), (507, 503, 500, 497), (227, 469, 491, 307), (319, 224, 303, 467), (307, 497, 500, 303), (717, 721, 231, 508), (284, 517, 514, 329), (1611, 752, 551, 1022), (557, 562, 191, 443), (304, 550, 546, 513), (443, 232, 556, 557), (1271, 440, 552, 1362), (493, 422, 527, 523), (494, 526, 1367, 1335), (520, 528, 515, 423), (494, 496, 522, 526), (250, 519, 524, 514), (748, 750, 520, 423), (525, 329, 514, 524), (528, 527, 422, 515), (479, 476, 410, 529), (397, 488, 388, 317), (533, 529, 410, 222), (532, 279, 211, 282), (418, 301, 530, 531), (421, 285, 299, 229), (474, 480, 421, 195), (535, 539, 243, 240), (242, 537, 540, 509), (509, 540, 536, 244), (533, 222, 538, 541), (241, 243, 539, 541), (231, 287, 535, 536), (287, 229, 539, 535), (628, 1255, 1038, 544), (1319, 542, 545, 1122), (1082, 389, 542, 1319), (413, 628, 544, 406), (314, 518, 471, 409), (538, 468, 239, 245), (554, 551, 547, 392), (549, 516, 306, 548), (553, 1356, 1257, 516), (465, 442, 222, 471), (466, 433, 548, 306), (516, 1257, 978, 306), (961, 1273, 554, 470), (440, 441, 518, 552), (553, 546, 550, 238), (557, 556, 525, 524), (564, 466, 1258, 1408), (527, 560, 563, 523), (522, 555, 564, 526), (513, 432, 560, 558), (559, 304, 513, 558), (523, 563, 561, 521), (305, 715, 1571, 1330), (572, 573, 579, 577), (565, 566, 581, 583), (566, 567, 574, 581), (603, 618, 621, 595), (621, 618, 612, 610), (575, 576, 574, 567), (573, 571, 578, 579), (569, 580, 571, 573), (584, 585, 620, 617), (614, 615, 576, 575), (568, 569, 573, 572), (570, 575, 567, 566), (577, 586, 585, 572), (585, 584, 568, 572), (566, 565, 587, 570), (582, 587, 565, 583), (600, 604, 606, 602), (621, 610, 608, 616), (602, 606, 605, 599), (594, 602, 599, 607), (588, 611, 608, 593), (595, 621, 616, 613), (593, 600, 602, 594), (595, 591, 592, 603), (619, 616, 608, 611), (588, 593, 594, 589), (607, 598, 589, 594), (606, 597, 601, 605), (597, 606, 604, 596), (604, 600, 610, 612), (610, 600, 593, 608), (604, 612, 609, 596), (591, 595, 613, 590), (588, 568, 584, 611), (586, 609, 615, 614), (588, 589, 569, 568), (580, 569, 589, 598), (579, 578, 601, 597), (597, 596, 577, 579), (577, 596, 609, 586), (590, 583, 581, 591), (591, 581, 574, 592), (620, 585, 586, 614), (603, 592, 574, 576), (616, 619, 582, 613), (618, 603, 576, 615), (582, 583, 590, 613), (570, 587, 617, 620), (584, 617, 619, 611), (612, 618, 615, 609), (617, 587, 582, 619), (620, 614, 575, 570), (1223, 1142, 335, 257), (346, 578, 571, 344), (344, 571, 580, 349), (349, 580, 598, 345), (345, 598, 607, 348), (348, 607, 599, 342), (342, 599, 605, 347), (347, 605, 601, 343), (343, 601, 578, 346), (378, 325, 327, 283), (256, 428, 624, 312), (327, 316, 322, 427), (643, 431, 426, 333), (391, 623, 428, 256), (1001, 1248, 623, 391), (543, 982, 1255, 628), (407, 543, 628, 413), (623, 646, 645, 428), (626, 283, 635, 632), (624, 644, 631, 634), (283, 429, 629, 635), (234, 626, 632, 636), (320, 234, 636, 630), (320, 630, 633, 202), (429, 624, 634, 629), (637, 262, 454, 202), (638, 376, 262, 637), (1282, 376, 638, 1485), (230, 642, 625, 372), (640, 406, 323, 326), (413, 431, 643, 407), (641, 430, 408, 404), (1495, 1485, 638, 646), (638, 637, 645, 646), (637, 202, 644, 645), (188, 636, 632, 186), (186, 632, 635, 183), (183, 635, 629, 181), (181, 629, 634, 187), (187, 634, 631, 182), (182, 631, 633, 185), (185, 633, 630, 184), (184, 630, 636, 188), (254, 205, 357, 356), (655, 374, 666, 648), (354, 1515, 1048, 380), (357, 205, 275, 350), (653, 213, 665, 651), (651, 665, 221, 654), (353, 666, 374, 661), (670, 647, 355, 668), (647, 672, 669, 355), (660, 661, 374, 236), (664, 663, 665, 213), (659, 352, 207, 221), (663, 659, 221, 665), (206, 351, 664, 213), (658, 657, 672, 647), (672, 657, 671, 673), (205, 670, 668, 275), (672, 673, 674, 669), (356, 357, 277, 652), (367, 294, 663, 664), (351, 289, 367, 664), (662, 292, 289, 351), (670, 667, 658, 647), (662, 351, 206, 277), (356, 652, 340, 336), (277, 357, 350, 662), (1529, 671, 657, 1507), (1507, 657, 658, 991), (275, 668, 1524, 1496), (668, 355, 1167, 1524), (296, 350, 1526, 1094), (350, 275, 1496, 1526), (350, 296, 292, 662), (667, 1522, 991, 658), (358, 360, 673, 671), (123, 22, 237, 116), (118, 116, 237, 65), (121, 15, 384, 120), (384, 33, 119, 120), (1, 226, 115, 110), (15, 121, 115, 226), (367, 289, 0, 54), (293, 291, 15, 226), (290, 293, 226, 1), (383, 294, 33, 384), (93, 684, 219, 25), (22, 123, 438, 220), (291, 383, 384, 15), (294, 367, 54, 33), (696, 437, 237, 22), (96, 686, 685, 40), (104, 687, 684, 93), (274, 688, 1545, 989), (123, 106, 686, 438), (108, 687, 436, 110), (289, 292, 690, 0), (292, 296, 691, 690), (692, 688, 274, 696), (1, 235, 694, 693), (14, 435, 439, 62), (1092, 295, 689, 1547), (690, 691, 688, 692), (688, 691, 1550, 1545), (274, 989, 1029, 700), (698, 702, 1266, 995), (689, 693, 694, 366), (235, 1, 110, 436), (1, 693, 297, 290), (237, 437, 276, 65), (62, 439, 697, 34), (366, 694, 695, 261), (220, 692, 696, 22), (690, 692, 220, 0), (702, 700, 1029, 1266), (701, 698, 995, 1262), (699, 701, 1262, 1268), (988, 261, 699, 1268), (697, 699, 261, 695), (721, 717, 709, 708), (197, 217, 703, 305), (714, 467, 709, 727), (505, 714, 727, 704), (728, 718, 711, 730), (726, 716, 718, 728), (467, 498, 708, 709), (725, 729, 710, 707), (562, 519, 712, 506), (708, 498, 506, 712), (710, 729, 714, 505), (711, 706, 725, 730), (718, 720, 713, 711), (1571, 715, 723, 1579), (720, 723, 715, 713), (727, 709, 717, 724), (511, 720, 718, 510), (724, 717, 716, 726), (499, 728, 730, 705), (713, 715, 305, 703), (717, 508, 223, 716), (504, 726, 728, 499), (706, 319, 729, 725), (704, 727, 724, 719), (719, 724, 726, 504), (707, 710, 737, 736), (705, 707, 736, 735), (505, 704, 734, 733), (710, 505, 733, 737), (719, 504, 732, 738), (499, 705, 735, 731), (504, 499, 731, 732), (704, 719, 738, 734), (736, 737, 745, 744), (735, 736, 744, 743), (733, 734, 742, 741), (737, 733, 741, 745), (738, 732, 740, 746), (731, 735, 743, 739), (732, 731, 739, 740), (734, 738, 746, 742), (743, 744, 745, 747), (745, 741, 742, 747), (742, 746, 740, 747), (740, 739, 743, 747), (329, 525, 750, 748), (1113, 238, 752, 1611), (550, 304, 749, 751), (559, 753, 749, 304), (520, 750, 753, 559), (551, 752, 751, 547), (244, 240, 755, 759), (243, 241, 756, 758), (241, 245, 760, 756), (509, 244, 759, 761), (242, 509, 761, 757), (240, 243, 758, 755), (239, 242, 757, 754), (245, 239, 754, 760), (757, 761, 769, 765), (755, 758, 766, 763), (754, 757, 765, 762), (761, 759, 767, 769), (760, 754, 762, 768), (759, 755, 763, 767), (758, 756, 764, 766), (756, 760, 768, 764), (762, 765, 769, 770), (767, 763, 770, 769), (768, 762, 770, 764), (766, 764, 770, 763), (783, 817, 1534, 986), (866, 809, 870, 876), (827, 832, 839, 809), (893, 882, 771, 825), (1541, 1007, 778, 858), (776, 853, 827, 855), (814, 810, 791, 778), (784, 834, 801, 842), (809, 839, 799, 870), (791, 830, 862, 841), (1535, 816, 831, 813), (849, 879, 858, 841), (890, 893, 825, 804), (832, 796, 864, 839), (862, 874, 849, 841), (1533, 835, 821, 1536), (841, 858, 778, 791), (839, 864, 875, 799), (1542, 994, 797, 865), (1537, 820, 834, 1538), (843, 855, 866, 861), (817, 787, 827, 853), (781, 782, 787, 789), (1539, 853, 776, 802), (819, 801, 856, 845), (888, 883, 805, 833), (790, 784, 842, 840), (781, 789, 774, 773), (830, 795, 815, 850), (787, 782, 832, 827), (1538, 987, 800, 857), (775, 794, 798, 780), (800, 779, 847, 848), (797, 806, 812, 865), (860, 838, 808, 863), (813, 831, 807, 999), (822, 824, 806, 797), (845, 856, 808, 838), (828, 815, 795, 798), (844, 775, 780, 803), (837, 828, 798, 794), (840, 842, 801, 819), (1007, 1535, 814, 778), (843, 806, 824, 846), (812, 861, 880, 878), (1540, 854, 823, 1536), (994, 1537, 822, 797), (822, 857, 818, 824), (818, 868, 846, 824), (782, 816, 796, 832), (843, 854, 776, 855), (1532, 790, 835, 1533), (783, 789, 787, 817), (861, 866, 876, 880), (803, 780, 810, 814), (791, 810, 795, 830), (837, 794, 775, 844), (861, 812, 806, 843), (855, 827, 809, 866), (851, 838, 852, 788), (829, 823, 846, 868), (884, 792, 805, 883), (891, 871, 873, 890), (1265, 882, 867, 1543), (807, 773, 774, 869), (881, 879, 849, 886), (779, 829, 868, 847), (831, 816, 782, 781), (834, 820, 856, 801), (790, 840, 819, 835), (807, 831, 781, 773), (788, 852, 830, 850), (780, 798, 795, 810), (848, 847, 868, 818), (856, 820, 777, 808), (821, 845, 838, 851), (1534, 817, 853, 1539), (802, 776, 854, 1540), (846, 823, 854, 843), (869, 774, 789, 783), (800, 848, 818, 857), (826, 986, 828, 837), (987, 784, 790, 1532), (835, 819, 845, 821), (999, 826, 837, 844), (808, 777, 811, 863), (830, 852, 859, 862), (859, 852, 838, 860), (888, 833, 785, 885), (873, 860, 863, 872), (807, 869, 826, 999), (986, 1534, 815, 828), (863, 811, 867, 872), (865, 812, 878, 877), (1543, 1542, 865, 877), (862, 859, 871, 874), (871, 859, 860, 873), (1544, 1541, 858, 879), (885, 785, 836, 889), (800, 987, 1532, 779), (1263, 1026, 792, 884), (892, 886, 849, 874), (877, 878, 887, 894), (872, 867, 882, 893), (873, 872, 893, 890), (870, 799, 883, 888), (875, 884, 883, 799), (869, 783, 986, 826), (1008, 771, 882, 1265), (788, 802, 1540, 851), (870, 888, 885, 876), (880, 889, 887, 878), (876, 885, 889, 880), (874, 871, 891, 892), (1544, 1263, 884, 875), (815, 1534, 1539, 850), (907, 917, 942, 903), (926, 932, 934, 928), (912, 914, 919, 916), (898, 899, 901, 904), (924, 901, 899, 920), (948, 939, 910, 944), (902, 940, 937, 903), (939, 906, 941, 910), (904, 901, 914, 912), (903, 937, 929, 907), (906, 940, 902, 941), (921, 900, 911, 922), (917, 930, 925, 942), (895, 922, 911, 915), (896, 897, 921, 922), (915, 949, 945, 931), (900, 950, 946, 911), (931, 930, 917, 943), (941, 942, 925, 910), (928, 934, 933, 923), (903, 942, 941, 902), (909, 928, 923, 936), (919, 938, 927, 918), (914, 935, 938, 919), (898, 948, 944, 908), (901, 924, 935, 914), (918, 913, 916, 919), (905, 896, 922, 895), (911, 946, 949, 915), (908, 926, 928, 909), (925, 930, 951, 947), (943, 917, 907, 929), (951, 930, 931, 945), (948, 950, 900, 939), (939, 900, 921, 906), (898, 908, 909, 899), (931, 943, 895, 915), (936, 920, 899, 909), (950, 904, 912, 946), (934, 918, 927, 933), (906, 921, 897, 940), (896, 905, 929, 937), (897, 896, 937, 940), (943, 929, 905, 895), (918, 934, 932, 913), (932, 926, 947, 951), (947, 926, 908, 944), (916, 913, 945, 949), (898, 904, 950, 948), (932, 951, 945, 913), (916, 949, 946, 912), (925, 947, 944, 910), (923, 933, 956, 953), (935, 957, 959, 938), (920, 952, 954, 924), (936, 923, 953, 958), (933, 927, 955, 956), (924, 954, 957, 935), (920, 936, 958, 952), (938, 959, 955, 927), (1199, 1296, 1151, 1017), (1006, 979, 962, 1002), (1181, 1064, 1065, 1054), (1010, 1306, 1230, 1231), (1146, 1153, 1046, 1284), (1271, 1269, 1355, 1352), (1211, 1001, 971, 1052), (1118, 1119, 1116, 1117), (1234, 1254, 1488, 1227), (1123, 1363, 1398, 1108), (1563, 1574, 1572, 1566), (1260, 1259, 1394, 975), (1017, 1141, 1140, 1023), (968, 963, 980, 1044), (1156, 1143, 979, 1161), (1277, 1389, 982, 1145), (779, 1532, 1533, 829), (1294, 1141, 1017, 1151), (1002, 1152, 1148, 1042), (1326, 1388, 1391, 1224), (777, 820, 1537, 994), (1229, 1279, 1278, 1150), (1219, 1197, 1205, 1214), (1104, 1018, 1379, 1375), (1264, 1077, 1562, 1560), (1583, 1584, 1573, 1568), (962, 1149, 1152, 1002), (851, 1540, 1536, 821), (1389, 1277, 1019, 1228), (1474, 1226, 1225, 1489), (1053, 1160, 1157, 1006), (1487, 1150, 1498, 1505), (1384, 1303, 1272, 1010), (1615, 1614, 1396, 1030), (1286, 1024, 1201, 1202), (1327, 1334, 1333, 1119), (970, 972, 1020, 1090), (1592, 1565, 1567, 1587), (1490, 1281, 1144, 1491), (1492, 1478, 1480, 983), (1019, 1490, 1491, 1228), (1053, 1006, 1002, 1042), (1025, 988, 1055, 1186), (976, 1012, 1016, 1005), (1253, 1189, 997, 1489), (1221, 1295, 1296, 1199), (796, 816, 1535, 1007), (1613, 1616, 1402, 1371), (1110, 1302, 1337, 1340), (803, 813, 999, 844), (1474, 996, 1213, 1472), (1383, 1386, 1350, 1011), (1386, 1382, 1020, 1350), (1285, 1046, 967, 1287), (1254, 1249, 1180, 1488), (1127, 1236, 1039, 1083), (1210, 1084, 1082, 1209), (1248, 1470, 1494, 1495), (1321, 1322, 1130, 1079), (1232, 1239, 1091, 1041), (1270, 1363, 1306, 1300), (1240, 1085, 1378, 1377), (1109, 1108, 1398, 1362), (1591, 1575, 1302, 1128), (1387, 1033, 1037, 1384), (834, 784, 987, 1538), (1005, 1016, 1304, 973), (981, 1053, 1042, 964), (1056, 1287, 967, 1003), (1211, 1052, 1329, 1050), (1051, 1159, 1154, 1147), (1180, 1249, 1246, 1218), (1049, 1063, 1064, 1181), (1469, 1135, 1038, 1390), (1261, 1267, 1561, 1558), (850, 1539, 802, 788), (822, 1537, 1538, 857), (1506, 1500, 1027, 993), (811, 777, 994, 1542), (1504, 1506, 993, 1009), (1253, 1487, 1297, 1189), (1065, 1058, 1057, 1066), (1283, 1060, 1059, 1063), (1054, 1065, 1066, 984), (963, 1062, 1061, 980), (1049, 1045, 1283, 1063), (1063, 1059, 1179, 1064), (1064, 1179, 1058, 1065), (1060, 1070, 1069, 1059), (1179, 1183, 1068, 1058), (1058, 1068, 1067, 1057), (1062, 1072, 1071, 1061), (1289, 1291, 1070, 1060), (1070, 1074, 1073, 1069), (1291, 1293, 1074, 1070), (1183, 1184, 1067, 1068), (1267, 1557, 1559, 1561), (1077, 1261, 1558, 1562), (1554, 1555, 792, 1026), (1102, 1095, 1513, 1165), (1079, 1040, 1380, 1233), (1205, 1146, 1284, 969), (1249, 1144, 1216, 1246), (998, 1085, 1083, 1081), (1616, 1612, 1021, 1402), (1039, 1014, 1081, 1083), (1052, 1004, 1327, 1329), (1217, 1133, 1134, 1126), (1387, 1379, 1018, 1385), (1004, 974, 1335, 1332), (1380, 1040, 1239, 1232), (1133, 1218, 1198, 1134), (1317, 998, 1081, 1318), (1236, 1191, 1206, 1241), (1406, 1404, 1374, 1373), (1345, 1339, 1341, 1342), (973, 1304, 1013, 977), (1115, 1336, 1341, 1328), (1365, 1374, 1404, 1405), (1359, 1361, 1299, 1244), (1235, 1315, 1376, 1041), (970, 1090, 1018, 1243), (1325, 1208, 1233, 1080), (836, 785, 1261, 1077), (1166, 1100, 1102, 1165), (1511, 1203, 1099, 1516), (1513, 1095, 1098, 1512), (1515, 1092, 1100, 1166), (1500, 1505, 1194, 1027), (1512, 1098, 1096, 1164), (1551, 1550, 1094, 1101), (1508, 1171, 1531, 1523), (1118, 1117, 966, 1120), (1378, 1380, 1232, 1377), (1316, 1310, 1091, 1242), (1012, 1110, 1115, 1016), (1235, 1310, 1088, 1104), (1208, 1321, 1079, 1233), (1240, 1107, 1105, 1127), (1014, 1039, 1210, 1209), (1315, 1235, 1104, 1375), (1274, 1021, 1393, 1212), (1353, 1300, 1272, 1011), (1399, 1392, 1395, 1360), (1256, 975, 1394, 1395), (1366, 1368, 1401, 1407), (1361, 1358, 1043, 1299), (1246, 1216, 1201, 1247), (1138, 1222, 1121, 1136), (1326, 1224, 1121, 1318), (1250, 1137, 1086, 1252), (1328, 1341, 1339, 1349), (1225, 1226, 1288, 1275), (1247, 1473, 1086, 1198), (1017, 1023, 1197, 1199), (1300, 1353, 1354, 1270), (1251, 1471, 1492, 1493), (1227, 1132, 1469, 1390), (1281, 1220, 1216, 1144), (1224, 1132, 1136, 1121), (1039, 1236, 1241, 1210), (1391, 1122, 1135, 1469), (1180, 1138, 1136, 1488), (1105, 1191, 1236, 1127), (1277, 1145, 968, 1044), (1216, 1220, 1202, 1201), (1141, 962, 979, 1140), (1153, 1143, 967, 1046), (1277, 1044, 1195, 1188), (1140, 979, 1143, 1153), (1199, 1197, 1219, 1221), (1296, 1504, 1501, 1151), (1295, 1506, 1504, 1296), (1295, 1297, 1500, 1506), (1215, 969, 1202, 1220), (1197, 1023, 1146, 1205), (1489, 997, 996, 1474), (1147, 1154, 1160, 1053), (1138, 1180, 1218, 1133), (967, 1143, 1156, 1158), (1023, 1140, 1153, 1146), (1003, 967, 1158, 1155), (1142, 1147, 1053, 981), (1003, 1155, 1159, 1051), (1161, 979, 1006, 1157), (1165, 1519, 1200, 1166), (1168, 1167, 1508, 1523), (1529, 1527, 1173, 1177), (990, 1525, 1520, 1047), (1148, 1169, 1170, 1182), (1498, 1280, 1200, 1519), (1280, 1498, 1150, 1278), (1171, 1175, 1174, 1531), (1530, 1531, 1174, 1176), (1047, 1520, 1522, 985), (1176, 1174, 1175, 1178), (1178, 1177, 1173, 1176), (1069, 1073, 1184, 1183), (1059, 1069, 1183, 1179), (1150, 1487, 1253, 1229), (983, 1129, 1285, 1287), (1042, 1148, 1182, 964), (1221, 1189, 1297, 1295), (1499, 992, 1078, 1502), (1499, 1503, 1000, 992), (1044, 980, 1185, 1195), (1215, 1214, 1205, 969), (1061, 1071, 1193, 1190), (1474, 1472, 1192, 1226), (1132, 1224, 1391, 1469), (1189, 1221, 1219, 997), (1472, 1213, 1281, 1490), (1270, 1354, 1355, 1269), (1134, 1137, 1125, 1126), (1317, 1325, 1080, 998), (1164, 1096, 1203, 1511), (1241, 1237, 1084, 1210), (805, 792, 1555, 1557), (1279, 1229, 1225, 1275), (1119, 1333, 1331, 1116), (1313, 1108, 1109, 1312), (1614, 1393, 1021, 1612), (1342, 1341, 1336, 1348), (1218, 1246, 1247, 1198), (1410, 975, 1256, 1406), (1164, 993, 1027, 1512), (1213, 1215, 1220, 1281), (1149, 1499, 1502, 1152), (1313, 1206, 1191, 1308), (1547, 1025, 1186, 1548), (1294, 1149, 962, 1141), (996, 997, 1219, 1214), (980, 1061, 1190, 1185), (1282, 1196, 1051, 1223), (1088, 1310, 1316, 1243), (1290, 1289, 1060, 1283), (1311, 1231, 1230, 1314), (1308, 1314, 1230, 1123), (1377, 1232, 1041, 1376), (1124, 1130, 1103, 1238), (1242, 1091, 1239, 1238), (1107, 1376, 1315, 1311), (1206, 1106, 1237, 1241), (1085, 1240, 1127, 1083), (1322, 1324, 1103, 1130), (1320, 1089, 960, 1323), (1239, 1040, 1124, 1238), (1250, 1120, 966, 1131), (1130, 1124, 1040, 1079), (960, 1242, 1238, 1103), (1323, 960, 1103, 1324), (1301, 1258, 978, 1114), (1307, 972, 970, 1309), (1250, 1252, 1471, 1120), (1222, 1138, 1133, 1217), (1201, 1024, 1473, 1247), (1357, 1256, 1395, 1392), (1372, 1367, 1408, 1411), (1334, 1368, 1366, 1333), (1407, 1260, 975, 1410), (1401, 1259, 1260, 1407), (1012, 976, 1566, 1128), (829, 1533, 1536, 823), (1556, 1264, 1560, 1075), (1100, 1548, 1553, 1102), (814, 1535, 813, 803), (1080, 1233, 1380, 1378), (1245, 1087, 1361, 1359), (976, 1005, 1563, 1566), (1049, 1279, 1275, 1045), (1277, 1188, 1192, 1019), (1049, 1181, 1278, 1279), (1275, 1288, 1292, 1045), (1292, 1290, 1283, 1045), (1280, 1276, 1048, 1200), (1181, 1054, 1280, 1278), (1054, 984, 1276, 1280), (996, 1214, 1215, 1213), (1196, 1056, 1003, 1051), (1284, 1286, 1202, 969), (1286, 1284, 1046, 1285), (1195, 1185, 1290, 1292), (1185, 1190, 1289, 1290), (1294, 1151, 1501, 1503), (1192, 1188, 1288, 1226), (1188, 1195, 1292, 1288), (1190, 1193, 1291, 1289), (1193, 1298, 1293, 1291), (1297, 1487, 1505, 1500), (1294, 1503, 1499, 1149), (1169, 1047, 985, 1170), (1071, 1072, 1298, 1193), (1087, 1245, 1610, 1139), (1129, 1024, 1286, 1285), (1091, 1310, 1235, 1041), (1113, 1030, 1399, 1356), (1273, 1400, 1397, 1022), (1305, 1207, 1212, 1400), (1011, 1577, 1580, 1353), (960, 1309, 1316, 1242), (1043, 1307, 1089, 1299), (1206, 1313, 1312, 1106), (1108, 1313, 1308, 1123), (1107, 1311, 1314, 1105), (1191, 1105, 1314, 1308), (1089, 1307, 1309, 960), (1014, 1209, 1388, 1326), (1125, 1131, 1322, 1321), (1222, 1317, 1318, 1121), (1125, 1321, 1208, 1126), (1014, 1326, 1318, 1081), (1222, 1217, 1325, 1317), (1131, 966, 1324, 1322), (1116, 1320, 1323, 1117), (1117, 1323, 1324, 966), (1299, 1089, 1320, 1244), (1382, 1036, 1032, 1381), (1050, 1329, 1118, 1120), (1411, 1301, 1259, 1401), (1329, 1327, 1119, 1118), (971, 974, 1004, 1052), (1331, 1244, 1320, 1116), (1327, 1004, 1332, 1334), (1355, 1354, 1582, 1585), (973, 977, 1330, 1112), (1355, 1585, 1579, 1352), (965, 1274, 1212, 1207), (1034, 1383, 1303, 1031), (1370, 1403, 1409, 1364), (1383, 1011, 1272, 1303), (1304, 1328, 1349, 1013), (1364, 1573, 1584, 1043), (1584, 1583, 1020, 972), (1337, 1347, 1343, 1340), (1043, 1584, 972, 1307), (1333, 1366, 1369, 1331), (1345, 1342, 1305, 961), (1348, 1207, 1305, 1342), (1343, 965, 1207, 1348), (1343, 1347, 1409, 965), (1348, 1336, 1340, 1343), (1016, 1115, 1328, 1304), (1128, 1302, 1110, 1012), (1115, 1110, 1340, 1336), (1578, 1350, 1020, 1583), (1087, 1139, 1358, 1361), (1611, 1022, 1397, 1615), (1403, 1274, 965, 1409), (1111, 1357, 1392, 1396), (1274, 1403, 1402, 1021), (1271, 1362, 1398, 1269), (1331, 1369, 1373, 1244), (1332, 1335, 1367, 1372), (1365, 1245, 1359, 1374), (1332, 1372, 1368, 1334), (1043, 1358, 1370, 1364), (1610, 1245, 1365, 1613), (1371, 1370, 1358, 1139), (1374, 1359, 1244, 1373), (1315, 1375, 1231, 1311), (1217, 1126, 1208, 1325), (1379, 1010, 1231, 1375), (1378, 1085, 998, 1080), (1240, 1377, 1376, 1107), (1243, 1018, 1104, 1088), (1309, 970, 1243, 1316), (1381, 1032, 1035, 1385), (1034, 1351, 1386, 1383), (1351, 1036, 1382, 1386), (1379, 1387, 1384, 1010), (1033, 1387, 1385, 1035), (1020, 1382, 1381, 1090), (1090, 1381, 1385, 1018), (1475, 1390, 1038, 1255), (1319, 1122, 1391, 1388), (1082, 1319, 1388, 1209), (1234, 1227, 1390, 1475), (1123, 1230, 1306, 1363), (1384, 1037, 1031, 1303), (1400, 1212, 1393, 1397), (1395, 1394, 1114, 1360), (1399, 1360, 1257, 1356), (1300, 1306, 1010, 1272), (1301, 1114, 1394, 1259), (1360, 1114, 978, 1257), (961, 1305, 1400, 1273), (1269, 1398, 1363, 1270), (1399, 1030, 1396, 1392), (1403, 1370, 1371, 1402), (1411, 1408, 1258, 1301), (1373, 1369, 1410, 1406), (1368, 1372, 1411, 1401), (1357, 1404, 1406, 1256), (1405, 1404, 1357, 1111), (1369, 1366, 1407, 1410), (1112, 1330, 1571, 1576), (1419, 1424, 1426, 1420), (1412, 1430, 1428, 1413), (1413, 1428, 1421, 1414), (1450, 1442, 1468, 1465), (1468, 1457, 1459, 1465), (1422, 1414, 1421, 1423), (1420, 1426, 1425, 1418), (1416, 1420, 1418, 1427), (1431, 1464, 1467, 1432), (1461, 1422, 1423, 1462), (1415, 1419, 1420, 1416), (1417, 1413, 1414, 1422), (1424, 1419, 1432, 1433), (1432, 1419, 1415, 1431), (1413, 1417, 1434, 1412), (1429, 1430, 1412, 1434), (1447, 1449, 1453, 1451), (1468, 1463, 1455, 1457), (1449, 1446, 1452, 1453), (1441, 1454, 1446, 1449), (1435, 1440, 1455, 1458), (1442, 1460, 1463, 1468), (1440, 1441, 1449, 1447), (1442, 1450, 1439, 1438), (1466, 1458, 1455, 1463), (1435, 1436, 1441, 1440), (1454, 1441, 1436, 1445), (1453, 1452, 1448, 1444), (1444, 1443, 1451, 1453), (1451, 1459, 1457, 1447), (1457, 1455, 1440, 1447), (1451, 1443, 1456, 1459), (1438, 1437, 1460, 1442), (1435, 1458, 1431, 1415), (1433, 1461, 1462, 1456), (1435, 1415, 1416, 1436), (1427, 1445, 1436, 1416), (1426, 1444, 1448, 1425), (1444, 1426, 1424, 1443), (1424, 1433, 1456, 1443), (1437, 1438, 1428, 1430), (1438, 1439, 1421, 1428), (1467, 1461, 1433, 1432), (1450, 1423, 1421, 1439), (1463, 1460, 1429, 1466), (1465, 1462, 1423, 1450), (1429, 1460, 1437, 1430), (1417, 1467, 1464, 1434), (1431, 1458, 1466, 1464), (1459, 1456, 1462, 1465), (1464, 1466, 1429, 1434), (1467, 1417, 1422, 1461), (1223, 1051, 1147, 1142), (1158, 1156, 1418, 1425), (1156, 1161, 1427, 1418), (1161, 1157, 1445, 1427), (1157, 1160, 1454, 1445), (1160, 1154, 1446, 1454), (1154, 1159, 1452, 1446), (1159, 1155, 1448, 1452), (1155, 1158, 1425, 1448), (1198, 1086, 1137, 1134), (1050, 1120, 1471, 1251), (1137, 1250, 1131, 1125), (1491, 1144, 1249, 1254), (1211, 1050, 1251, 1470), (1001, 1211, 1470, 1248), (1389, 1475, 1255, 982), (1228, 1234, 1475, 1389), (1470, 1251, 1493, 1494), (1473, 1479, 1482, 1086), (1471, 1481, 1478, 1492), (1086, 1482, 1476, 1252), (1024, 1483, 1479, 1473), (1129, 1477, 1483, 1024), (1129, 983, 1480, 1477), (1252, 1476, 1481, 1471), (1484, 983, 1287, 1056), (1486, 1484, 1056, 1196), (1282, 1485, 1486, 1196), (1019, 1192, 1472, 1490), (1488, 1136, 1132, 1227), (1234, 1228, 1491, 1254), (1489, 1225, 1229, 1253), (1495, 1494, 1486, 1485), (1486, 1494, 1493, 1484), (1484, 1493, 1492, 983), (959, 957, 1479, 1483), (957, 954, 1482, 1479), (954, 952, 1476, 1482), (952, 958, 1481, 1476), (958, 953, 1478, 1481), (953, 956, 1480, 1478), (956, 955, 1477, 1480), (955, 959, 1483, 1477), (1047, 1169, 1172, 990), (1505, 1498, 1519, 1194), (1166, 1200, 1048, 1515), (1172, 1162, 1076, 990), (1503, 1501, 1518, 1000), (1501, 1504, 1009, 1518), (1165, 1513, 1194, 1519), (1525, 1521, 1168, 1497), (1497, 1168, 1523, 1528), (1512, 1027, 1194, 1513), (1517, 1000, 1518, 1516), (1511, 1009, 993, 1164), (1516, 1518, 1009, 1511), (992, 1000, 1517, 1163), (1510, 1497, 1528, 1509), (1528, 1530, 1527, 1509), (990, 1076, 1521, 1525), (1528, 1523, 1531, 1530), (1169, 1502, 1078, 1172), (1187, 1517, 1516, 1099), (1163, 1517, 1187, 1093), (1514, 1163, 1093, 1097), (1525, 1497, 1510, 1520), (1514, 1078, 992, 1163), (1169, 1148, 1152, 1502), (1078, 1514, 1162, 1172), (1529, 1507, 1509, 1527), (1507, 991, 1510, 1509), (1076, 1496, 1524, 1521), (1521, 1524, 1167, 1168), (1101, 1094, 1526, 1162), (1162, 1526, 1496, 1076), (1162, 1514, 1097, 1101), (1520, 1510, 991, 1522), (1173, 1527, 1530, 1176), (894, 887, 1028, 793), (889, 836, 1028, 887), (892, 891, 1204, 786), (1204, 891, 890, 804), (772, 881, 886, 1015), (786, 1015, 886, 892), (1187, 825, 771, 1093), (1098, 1015, 786, 1096), (1095, 772, 1015, 1098), (1203, 1204, 804, 1099), (864, 796, 1007, 1541), (793, 1008, 1265, 894), (1096, 786, 1204, 1203), (1099, 804, 825, 1187), (1556, 793, 1028, 1264), (867, 811, 1542, 1543), (875, 864, 1541, 1544), (1075, 989, 1545, 1546), (894, 1265, 1543, 877), (879, 881, 1263, 1544), (1093, 771, 1549, 1097), (1097, 1549, 1551, 1101), (1552, 1556, 1075, 1546), (772, 1553, 1554, 1026), (785, 833, 1267, 1261), (1092, 1547, 1548, 1100), (1549, 1552, 1546, 1551), (1546, 1545, 1550, 1551), (1075, 1560, 1029, 989), (1558, 995, 1266, 1562), (1548, 1186, 1554, 1553), (1026, 1263, 881, 772), (772, 1095, 1102, 1553), (1028, 836, 1077, 1264), (833, 805, 1557, 1267), (1186, 1055, 1555, 1554), (1008, 793, 1556, 1552), (1549, 771, 1008, 1552), (1562, 1266, 1029, 1560), (1561, 1262, 995, 1558), (1559, 1268, 1262, 1561), (988, 1268, 1559, 1055), (1557, 1555, 1055, 1559), (1583, 1568, 1569, 1578), (973, 1112, 1563, 1005), (1575, 1589, 1569, 1302), (1346, 1564, 1589, 1575), (1590, 1592, 1572, 1580), (1588, 1590, 1580, 1577), (1302, 1569, 1568, 1337), (1587, 1567, 1570, 1591), (1409, 1347, 1573, 1364), (1568, 1573, 1347, 1337), (1570, 1346, 1575, 1591), (1572, 1592, 1587, 1566), (1580, 1572, 1574, 1582), (1571, 1579, 1585, 1576), (1582, 1574, 1576, 1585), (1589, 1586, 1578, 1569), (1354, 1353, 1580, 1582), (1586, 1588, 1577, 1578), (1338, 1565, 1592, 1590), (1574, 1563, 1112, 1576), (1578, 1577, 1011, 1350), (1344, 1338, 1590, 1588), (1566, 1587, 1591, 1128), (1564, 1581, 1586, 1589), (1581, 1344, 1588, 1586), (1567, 1598, 1599, 1570), (1565, 1597, 1598, 1567), (1346, 1595, 1596, 1564), (1570, 1599, 1595, 1346), (1581, 1600, 1594, 1344), (1338, 1593, 1597, 1565), (1344, 1594, 1593, 1338), (1564, 1596, 1600, 1581), (1598, 1606, 1607, 1599), (1597, 1605, 1606, 1598), (1595, 1603, 1604, 1596), (1599, 1607, 1603, 1595), (1600, 1608, 1602, 1594), (1593, 1601, 1605, 1597), (1594, 1602, 1601, 1593), (1596, 1604, 1608, 1600), (1605, 1609, 1607, 1606), (1607, 1609, 1604, 1603), (1604, 1609, 1602, 1608), (1602, 1609, 1605, 1601), (1139, 1610, 1613, 1371), (1113, 1611, 1615, 1030), (1396, 1614, 1612, 1111), (1405, 1111, 1612, 1616), (1365, 1405, 1616, 1613), (1397, 1393, 1614, 1615), (1036, 1622, 1618, 1032), (1035, 1621, 1619, 1033), (1033, 1619, 1623, 1037), (1351, 1624, 1622, 1036), (1034, 1620, 1624, 1351), (1032, 1618, 1621, 1035), (1031, 1617, 1620, 1034), (1037, 1623, 1617, 1031), (1620, 1628, 1632, 1624), (1618, 1626, 1629, 1621), (1617, 1625, 1628, 1620), (1624, 1632, 1630, 1622), (1623, 1631, 1625, 1617), (1622, 1630, 1626, 1618), (1621, 1629, 1627, 1619), (1619, 1627, 1631, 1623), (1625, 1633, 1632, 1628), (1630, 1632, 1633, 1626), (1631, 1627, 1633, 1625), (1629, 1626, 1633, 1627)])
me_goldfish.polygons.foreach_set('use_smooth', [True] * 1632)
me_goldfish.polygons.foreach_set('material_index', [2, 2, 2, 0, 2, 2, 2, 2, 2, 2, 2, 2, 0, 2, 2, 2, 2, 2, 2, 2, 2, 2, 2, 2, 2, 0, 2, 2, 2, 2, 2, 2, 2, 2, 2, 2, 2, 2, 2, 2, 2, 2, 2, 2, 2, 2, 2, 2, 2, 2, 2, 2, 2, 2, 2, 2, 2, 2, 2, 2, 2, 0, 2, 2, 2, 2, 2, 2, 2, 2, 2, 2, 2, 2, 2, 2, 2, 2, 2, 2, 2, 2, 2, 2, 2, 2, 2, 2, 0, 2, 2, 2, 2, 2, 2, 2, 2, 2, 0, 2, 0, 2, 2, 2, 2, 2, 2, 2, 0, 2, 2, 2, 2, 2, 2, 2, 3, 3, 3, 3, 3, 3, 3, 3, 3, 3, 3, 3, 3, 3, 3, 3, 3, 3, 3, 3, 3, 3, 3, 3, 3, 3, 3, 3, 3, 3, 3, 3, 3, 3, 3, 3, 3, 3, 3, 3, 3, 3, 3, 3, 3, 3, 3, 3, 3, 3, 3, 3, 3, 3, 3, 3, 3, 3, 3, 3, 0, 1, 2, 0, 0, 0, 1, 0, 0, 0, 0, 0, 0, 2, 1, 0, 2, 0, 1, 0, 2, 0, 0, 0, 0, 0, 1, 2, 0, 0, 1, 0, 0, 6, 0, 1, 0, 0, 0, 0, 0, 1, 0, 0, 0, 0, 2, 6, 0, 2, 0, 0, 0, 0, 0, 0, 0, 1, 0, 0, 0, 0, 0, 0, 0, 2, 0, 1, 1, 1, 1, 0, 2, 0, 0, 2, 2, 0, 2, 0, 0, 2, 2, 2, 2, 2, 2, 2, 2, 2, 2, 2, 2, 2, 2, 2, 0, 0, 0, 0, 0, 0, 0, 0, 6, 0, 1, 0, 0, 1, 0, 0, 0, 0, 5, 0, 0, 0, 5, 5, 0, 0, 0, 0, 0, 0, 0, 0, 0, 0, 0, 4, 0, 0, 0, 0, 0, 0, 0, 0, 0, 5, 0, 5, 0, 1, 5, 0, 0, 0, 0, 0, 0, 0, 0, 0, 1, 0, 0, 0, 0, 0, 0, 0, 0, 0, 0, 0, 0, 0, 0, 0, 0, 0, 0, 0, 0, 1, 0, 1, 0, 1, 1, 1, 1, 0, 4, 4, 4, 1, 0, 0, 4, 4, 4, 4, 4, 2, 2, 0, 0, 1, 0, 1, 0, 2, 0, 2, 0, 0, 0, 0, 0, 0, 0, 0, 0, 0, 0, 0, 0, 6, 0, 0, 0, 0, 0, 1, 0, 0, 0, 0, 2, 1, 0, 2, 0, 0, 0, 0, 0, 0, 0, 0, 0, 0, 0, 0, 0, 0, 0, 0, 0, 0, 0, 0, 5, 1, 1, 0, 1, 0, 2, 0, 0, 2, 0, 5, 0, 0, 0, 0, 0, 2, 0, 0, 0, 0, 1, 0, 0, 2, 2, 0, 0, 0, 2, 2, 0, 0, 1, 2, 6, 0, 0, 5, 5, 5, 0, 0, 0, 0, 0, 0, 0, 0, 0, 0, 0, 0, 0, 0, 0, 0, 0, 0, 0, 1, 1, 1, 1, 0, 1, 0, 0, 0, 5, 0, 5, 0, 0, 0, 0, 0, 0, 0, 0, 0, 0, 0, 0, 0, 0, 0, 0, 5, 6, 5, 5, 5, 0, 0, 1, 5, 1, 5, 6, 5, 5, 0, 0, 0, 0, 0, 0, 0, 0, 0, 0, 0, 0, 0, 0, 0, 0, 0, 0, 0, 0, 5, 0, 5, 0, 0, 0, 5, 0, 5, 5, 1, 0, 1, 5, 5, 0, 0, 4, 4, 4, 4, 4, 4, 4, 4, 4, 4, 4, 4, 4, 4, 4, 4, 4, 4, 4, 4, 4, 4, 4, 4, 4, 4, 4, 4, 4, 4, 4, 4, 4, 4, 4, 4, 4, 4, 4, 4, 4, 4, 4, 4, 4, 4, 4, 4, 4, 4, 4, 4, 1, 4, 4, 4, 4, 4, 4, 4, 4, 0, 1, 0, 0, 1, 1, 0, 0, 1, 0, 0, 0, 0, 0, 0, 0, 1, 1, 1, 0, 0, 0, 0, 1, 1, 1, 3, 3, 3, 3, 3, 3, 3, 3, 1, 0, 0, 1, 0, 0, 0, 4, 4, 0, 0, 0, 0, 0, 4, 4, 4, 4, 1, 0, 0, 1, 4, 1, 1, 1, 4, 4, 4, 4, 1, 1, 1, 4, 4, 0, 0, 0, 0, 0, 0, 0, 0, 0, 0, 2, 0, 0, 0, 0, 2, 2, 0, 2, 2, 0, 0, 0, 0, 0, 0, 0, 0, 0, 0, 0, 0, 0, 0, 0, 0, 0, 0, 0, 0, 0, 0, 0, 0, 0, 0, 0, 0, 0, 0, 0, 0, 0, 0, 0, 0, 0, 0, 0, 0, 0, 0, 0, 0, 0, 0, 0, 0, 0, 0, 0, 0, 0, 0, 0, 0, 0, 0, 0, 0, 0, 0, 0, 0, 0, 0, 0, 0, 6, 6, 6, 6, 6, 6, 0, 0, 0, 0, 0, 0, 0, 0, 0, 0, 0, 0, 0, 0, 0, 0, 0, 0, 0, 0, 2, 2, 2, 0, 2, 2, 2, 2, 2, 2, 2, 2, 0, 2, 2, 2, 2, 2, 2, 2, 2, 2, 2, 2, 2, 0, 2, 2, 2, 2, 2, 2, 2, 2, 2, 2, 2, 2, 2, 2, 2, 2, 2, 2, 2, 2, 2, 2, 2, 2, 2, 2, 2, 2, 2, 2, 2, 2, 2, 2, 2, 0, 2, 2, 2, 2, 2, 2, 2, 2, 2, 2, 2, 2, 2, 2, 2, 2, 2, 2, 2, 2, 2, 2, 2, 2, 2, 2, 0, 2, 2, 2, 2, 2, 2, 2, 2, 2, 0, 2, 0, 2, 2, 2, 2, 2, 2, 2, 0, 2, 2, 2, 2, 2, 2, 2, 3, 3, 3, 3, 3, 3, 3, 3, 3, 3, 3, 3, 3, 3, 3, 3, 3, 3, 3, 3, 3, 3, 3, 3, 3, 3, 3, 3, 3, 3, 3, 3, 3, 3, 3, 3, 3, 3, 3, 3, 3, 3, 3, 3, 3, 3, 3, 3, 3, 3, 3, 3, 3, 3, 3, 3, 3, 3, 3, 3, 0, 1, 2, 0, 0, 0, 1, 0, 0, 0, 0, 0, 0, 2, 1, 0, 2, 0, 1, 0, 2, 0, 0, 0, 0, 0, 1, 2, 0, 0, 1, 0, 0, 6, 0, 1, 0, 0, 0, 0, 0, 1, 0, 0, 0, 0, 2, 6, 0, 2, 0, 0, 0, 0, 0, 0, 0, 1, 0, 0, 0, 0, 0, 0, 0, 2, 0, 1, 1, 1, 1, 0, 2, 0, 0, 2, 2, 0, 2, 0, 0, 2, 2, 2, 2, 2, 2, 2, 2, 2, 2, 2, 2, 2, 2, 2, 0, 0, 0, 0, 0, 0, 0, 0, 6, 0, 1, 0, 0, 1, 0, 0, 0, 0, 5, 0, 0, 0, 5, 5, 0, 0, 0, 0, 0, 0, 0, 0, 0, 0, 0, 4, 0, 0, 0, 0, 0, 0, 0, 0, 0, 5, 0, 5, 0, 1, 5, 0, 0, 0, 0, 0, 0, 0, 0, 0, 1, 0, 0, 0, 0, 0, 0, 0, 0, 0, 0, 0, 0, 0, 0, 0, 0, 0, 0, 0, 0, 1, 0, 1, 0, 1, 1, 1, 1, 0, 4, 4, 4, 1, 0, 0, 4, 4, 4, 4, 4, 2, 2, 0, 0, 1, 0, 1, 0, 2, 0, 2, 0, 0, 0, 0, 0, 0, 0, 0, 0, 0, 0, 0, 0, 6, 0, 0, 0, 0, 0, 1, 0, 0, 0, 0, 2, 1, 0, 2, 0, 0, 0, 0, 0, 0, 0, 0, 0, 0, 0, 0, 0, 0, 0, 0, 0, 0, 0, 0, 5, 1, 1, 0, 1, 0, 2, 0, 0, 2, 0, 5, 0, 0, 0, 0, 0, 2, 0, 0, 0, 0, 1, 0, 0, 2, 2, 0, 0, 0, 2, 2, 0, 0, 1, 2, 6, 0, 0, 5, 5, 5, 0, 0, 0, 0, 0, 0, 0, 0, 0, 0, 0, 0, 0, 0, 0, 0, 0, 0, 0, 1, 1, 1, 1, 0, 1, 0, 0, 0, 5, 0, 5, 0, 0, 0, 0, 0, 0, 0, 0, 0, 0, 0, 0, 0, 0, 0, 0, 5, 6, 5, 5, 5, 0, 0, 1, 5, 1, 5, 6, 5, 5, 0, 0, 0, 0, 0, 0, 0, 0, 0, 0, 0, 0, 0, 0, 0, 0, 0, 0, 0, 0, 5, 0, 5, 0, 0, 0, 5, 0, 5, 5, 1, 0, 1, 5, 5, 0, 0, 4, 4, 4, 4, 4, 4, 4, 4, 4, 4, 4, 4, 4, 4, 4, 4, 4, 4, 4, 4, 4, 4, 4, 4, 4, 4, 4, 4, 4, 4, 4, 4, 4, 4, 4, 4, 4, 4, 4, 4, 4, 4, 4, 4, 4, 4, 4, 4, 4, 4, 4, 4, 1, 4, 4, 4, 4, 4, 4, 4, 4, 0, 1, 0, 0, 1, 1, 0, 0, 1, 0, 0, 0, 0, 0, 0, 0, 1, 1, 1, 0, 0, 0, 0, 1, 1, 1, 3, 3, 3, 3, 3, 3, 3, 3, 1, 0, 0, 1, 0, 0, 0, 4, 4, 0, 0, 0, 0, 0, 4, 4, 4, 4, 1, 0, 0, 1, 4, 1, 1, 1, 4, 4, 4, 4, 1, 1, 1, 4, 4, 0, 0, 0, 0, 0, 0, 0, 0, 0, 0, 2, 0, 0, 0, 0, 2, 2, 0, 2, 2, 0, 0, 0, 0, 0, 0, 0, 0, 0, 0, 0, 0, 0, 0, 0, 0, 0, 0, 0, 0, 0, 0, 0, 0, 0, 0, 0, 0, 0, 0, 0, 0, 0, 0, 0, 0, 0, 0, 0, 0, 0, 0, 0, 0, 0, 0, 0, 0, 0, 0, 0, 0, 0, 0, 0, 0, 0, 0, 0, 0, 0, 0, 0, 0, 0, 0, 0, 0, 6, 6, 6, 6, 6, 6, 0, 0, 0, 0, 0, 0, 0, 0, 0, 0, 0, 0, 0, 0, 0, 0, 0, 0, 0, 0])
me_goldfish.materials.append(mat_body)
me_goldfish.materials.append(mat_belly)
me_goldfish.materials.append(mat_fins_001)
me_goldfish.materials.append(mat_fins_002)
me_goldfish.materials.append(mat_fins_003)
me_goldfish.materials.append(mat_mouth)
me_goldfish.materials.append(mat_teeth)
me_goldfish.use_remesh_preserve_volume = False
me_goldfish.use_remesh_preserve_attributes = False
me_goldfish.use_mirror_vertex_groups = False
me_goldfish.update()
me_eye = bpy.data.meshes.new('eye')
me_eye.from_pydata([(0.006962, -0.002955, 0.003133), (0.005329, -0.002262, 0.005789), (0.002884, -0.001224, 0.007564), (-8.984e-10, 3.835e-10, 0.008187), (-0.002884, 0.001224, 0.007564), (-0.005329, 0.002262, 0.005789), (-0.006962, 0.002955, 0.003133), (0.007431, -0.001852, 0.002895), (0.006194, -0.0002227, 0.005348), (0.004015, 0.00144, 0.006988), (0.001224, 0.002884, 0.007564), (-0.001753, 0.003889, 0.006988), (-0.004463, 0.004301, 0.005348), (-0.006494, 0.004059, 0.002894), (0.007828, -0.0009161, 0.002215), (0.006928, 0.001506, 0.004093), (0.004974, 0.003699, 0.005348), (0.002262, 0.005329, 0.005789), (-0.0007942, 0.006147, 0.005348), (-0.003729, 0.00603, 0.004093), (-0.006097, 0.004995, 0.002215), (-0.007536, 0.003199, 6.172e-10), (0.008093, -0.000291, 0.001199), (0.007419, 0.002661, 0.002215), (0.005614, 0.005208, 0.002894), (0.002955, 0.006962, 0.003133), (-0.0001535, 0.007657, 0.002894), (-0.003239, 0.007185, 0.002215), (-0.005831, 0.00562, 0.001199), (0.008187, -7.144e-05, 1.641e-09), (0.007591, 0.003067, 1.018e-09), (0.005839, 0.005738, 3.292e-10), (0.003199, 0.007536, 9.215e-11), (7.144e-05, 0.008187, -1.446e-10), (-0.003067, 0.007591, 1.43e-10), (-0.005738, 0.005839, -1.125e-10), (0.008093, -0.000291, -0.001199), (0.007419, 0.002661, -0.002215), (0.005614, 0.005208, -0.002894), (0.002955, 0.006962, -0.003133), (-0.0001535, 0.007657, -0.002894), (-0.003239, 0.007185, -0.002215), (-0.005831, 0.00562, -0.001199), (0.007536, -0.003199, 2.729e-09), (0.007828, -0.0009161, -0.002215), (0.006928, 0.001506, -0.004093), (0.004974, 0.003699, -0.005348), (0.002262, 0.005329, -0.005789), (-0.0007942, 0.006147, -0.005348), (-0.003729, 0.00603, -0.004093), (-0.006097, 0.004995, -0.002215), (0.007431, -0.001852, -0.002894), (0.006194, -0.0002227, -0.005348), (0.004015, 0.00144, -0.006988), (0.001224, 0.002884, -0.007564), (-0.001753, 0.003889, -0.006988), (-0.004463, 0.004301, -0.005348), (-0.006494, 0.004059, -0.002894), (0.006962, -0.002955, -0.003133), (0.005329, -0.002262, -0.005789), (0.002884, -0.001224, -0.007564), (-8.033e-10, -2.561e-09, -0.008187), (-0.002884, 0.001224, -0.007564), (-0.005329, 0.002262, -0.005789), (-0.006962, 0.002955, -0.003133), (0.006494, -0.004059, -0.002894), (0.004463, -0.004301, -0.005348), (0.001753, -0.003889, -0.006988), (-0.001224, -0.002884, -0.007564), (-0.004015, -0.00144, -0.006988), (-0.006194, 0.0002227, -0.005348), (-0.007431, 0.001852, -0.002894), (0.006097, -0.004995, -0.002215), (0.003729, -0.00603, -0.004093), (0.0007942, -0.006147, -0.005348), (-0.002262, -0.005329, -0.005789), (-0.004974, -0.003699, -0.005348), (-0.006928, -0.001506, -0.004093), (-0.007828, 0.0009161, -0.002215), (0.005831, -0.00562, -0.001199), (0.003239, -0.007185, -0.002215), (0.0001535, -0.007657, -0.002894), (-0.002955, -0.006962, -0.003133), (-0.005614, -0.005208, -0.002894), (-0.007419, -0.002661, -0.002215), (-0.008093, 0.000291, -0.001199), (0.005738, -0.005839, 2.619e-09), (0.003067, -0.007591, 4.437e-09), (-7.144e-05, -0.008187, 4.481e-09), (-0.003199, -0.007536, 4.976e-09), (-0.005839, -0.005738, 4.007e-09), (-0.007591, -0.003067, 3.562e-09), (-0.008187, 7.144e-05, 2.207e-09), (0.005831, -0.00562, 0.001199), (0.003239, -0.007185, 0.002215), (0.0001535, -0.007657, 0.002895), (-0.002955, -0.006962, 0.003133), (-0.005614, -0.005208, 0.002895), (-0.007419, -0.002661, 0.002215), (-0.008093, 0.000291, 0.001199), (0.006097, -0.004995, 0.002215), (0.003729, -0.00603, 0.004093), (0.0007942, -0.006147, 0.005348), (-0.002262, -0.005329, 0.005789), (-0.004974, -0.003699, 0.005348), (-0.006928, -0.001506, 0.004093), (-0.007828, 0.0009161, 0.002215), (0.006494, -0.004059, 0.002895), (0.004463, -0.004301, 0.005348), (0.001753, -0.003889, 0.006988), (-0.001224, -0.002884, 0.007564), (-0.004015, -0.00144, 0.006988), (-0.006194, 0.0002227, 0.005348), (-0.007431, 0.001852, 0.002894), (0.006146, -0.002609, 0.004461), (0.006813, -0.001037, 0.004121), (0.007378, 0.000295, 0.003154), (0.007756, 0.001185, 0.001707), (0.007889, 0.001498, 1.33e-09), (0.007756, 0.001185, -0.001707), (0.007378, 0.000295, -0.003154), (0.006813, -0.001037, -0.004121), (0.006146, -0.002609, -0.004461), (0.005479, -0.00418, -0.004121), (0.004913, -0.005512, -0.003154), (0.004535, -0.006402, -0.001707), (0.004403, -0.006715, 3.528e-09), (0.004535, -0.006402, 0.001707), (0.004913, -0.005512, 0.003154), (0.005479, -0.00418, 0.004121)], [], [(0, 43, 7), (21, 6, 13), (5, 4, 11, 12), (3, 2, 9, 10), (114, 0, 7, 115), (6, 5, 12, 13), (4, 3, 10, 11), (2, 1, 8, 9), (10, 9, 16, 17), (115, 7, 14, 116), (13, 12, 19, 20), (11, 10, 17, 18), (9, 8, 15, 16), (7, 43, 14), (21, 13, 20), (12, 11, 18, 19), (20, 19, 27, 28), (18, 17, 25, 26), (16, 15, 23, 24), (14, 43, 22), (21, 20, 28), (19, 18, 26, 27), (17, 16, 24, 25), (116, 14, 22, 117), (24, 23, 30, 31), (22, 43, 29), (21, 28, 35), (27, 26, 33, 34), (25, 24, 31, 32), (117, 22, 29, 118), (28, 27, 34, 35), (26, 25, 32, 33), (21, 35, 42), (34, 33, 40, 41), (32, 31, 38, 39), (118, 29, 36, 119), (35, 34, 41, 42), (33, 32, 39, 40), (31, 30, 37, 38), (29, 43, 36), (119, 36, 44, 120), (42, 41, 49, 50), (40, 39, 47, 48), (38, 37, 45, 46), (36, 43, 44), (21, 42, 50), (41, 40, 48, 49), (39, 38, 46, 47), (50, 49, 56, 57), (48, 47, 54, 55), (46, 45, 52, 53), (44, 43, 51), (21, 50, 57), (49, 48, 55, 56), (47, 46, 53, 54), (120, 44, 51, 121), (51, 43, 58), (21, 57, 64), (56, 55, 62, 63), (54, 53, 60, 61), (121, 51, 58, 122), (57, 56, 63, 64), (55, 54, 61, 62), (53, 52, 59, 60), (63, 62, 69, 70), (61, 60, 67, 68), (122, 58, 65, 123), (64, 63, 70, 71), (62, 61, 68, 69), (60, 59, 66, 67), (58, 43, 65), (21, 64, 71), (71, 70, 77, 78), (69, 68, 75, 76), (67, 66, 73, 74), (65, 43, 72), (21, 71, 78), (70, 69, 76, 77), (68, 67, 74, 75), (123, 65, 72, 124), (76, 75, 82, 83), (74, 73, 80, 81), (72, 43, 79), (21, 78, 85), (77, 76, 83, 84), (75, 74, 81, 82), (124, 72, 79, 125), (78, 77, 84, 85), (21, 85, 92), (84, 83, 90, 91), (82, 81, 88, 89), (125, 79, 86, 126), (85, 84, 91, 92), (83, 82, 89, 90), (81, 80, 87, 88), (79, 43, 86), (89, 88, 95, 96), (126, 86, 93, 127), (92, 91, 98, 99), (90, 89, 96, 97), (88, 87, 94, 95), (86, 43, 93), (21, 92, 99), (91, 90, 97, 98), (99, 98, 105, 106), (97, 96, 103, 104), (95, 94, 101, 102), (93, 43, 100), (21, 99, 106), (98, 97, 104, 105), (96, 95, 102, 103), (127, 93, 100, 128), (102, 101, 108, 109), (100, 43, 107), (21, 106, 113), (105, 104, 111, 112), (103, 102, 109, 110), (128, 100, 107, 129), (106, 105, 112, 113), (104, 103, 110, 111), (21, 113, 6), (112, 111, 4, 5), (110, 109, 2, 3), (129, 107, 0, 114), (113, 112, 5, 6), (111, 110, 3, 4), (109, 108, 1, 2), (107, 43, 0), (108, 129, 114, 1), (101, 128, 129, 108), (94, 127, 128, 101), (87, 126, 127, 94), (80, 125, 126, 87), (73, 124, 125, 80), (66, 123, 124, 73), (59, 122, 123, 66), (52, 121, 122, 59), (45, 120, 121, 52), (37, 119, 120, 45), (30, 118, 119, 37), (23, 117, 118, 30), (15, 116, 117, 23), (8, 115, 116, 15), (1, 114, 115, 8)])
me_eye.polygons.foreach_set('use_smooth', [True] * 144)
me_eye.polygons.foreach_set('material_index', [3, 2, 2, 2, 0, 2, 2, 2, 2, 0, 2, 2, 2, 3, 2, 2, 2, 2, 2, 3, 2, 2, 2, 0, 2, 3, 2, 2, 2, 0, 2, 2, 2, 2, 2, 0, 2, 2, 2, 3, 0, 2, 2, 2, 3, 2, 2, 2, 2, 2, 2, 3, 2, 2, 2, 0, 3, 2, 2, 2, 0, 2, 2, 2, 2, 2, 0, 2, 2, 2, 3, 2, 2, 2, 2, 3, 2, 2, 2, 0, 2, 2, 3, 2, 2, 2, 0, 2, 2, 2, 2, 0, 2, 2, 2, 3, 2, 0, 2, 2, 2, 3, 2, 2, 2, 2, 2, 3, 2, 2, 2, 0, 2, 3, 2, 2, 2, 0, 2, 2, 2, 2, 2, 0, 2, 2, 2, 3, 1, 1, 1, 1, 1, 1, 1, 1, 1, 1, 1, 1, 1, 1, 1, 1])
me_eye.materials.append(mat_eyes_iris_001)
me_eye.materials.append(mat_eyes_iris_002)
me_eye.materials.append(mat_eyes_iris_003)
me_eye.materials.append(mat_eyes_pupil)
me_eye.use_remesh_preserve_volume = False
me_eye.use_remesh_preserve_attributes = False
me_eye.use_mirror_vertex_groups = False
me_eye.update()

# ---- objects
ob_goldfish = bpy.data.objects.new('goldfish', me_goldfish)
ob_eye = bpy.data.objects.new('eye', me_eye)

# ---- transforms, parenting, visibility, modifiers, constraints
ob_goldfish.location = (0.0, 0.0, 0.0)
ob_goldfish.lineart.crease_threshold = 0.0
_m = ob_goldfish.modifiers.new('Subsurf', 'SUBSURF')
_m.uv_smooth = 'PRESERVE_CORNERS'
_m.quality = 2
_m.levels = 3
ob_eye.location = (0.01151, -0.04466, -0.001646)
ob_eye.show_wire = True
ob_eye.show_all_edges = True
ob_eye.lineart.crease_threshold = 0.0
_m = ob_eye.modifiers.new('Mirror', 'MIRROR')
_m.mirror_object = ob_goldfish
_m = ob_eye.modifiers.new('Subsurf', 'SUBSURF')
_m.uv_smooth = 'PRESERVE_CORNERS'
_m.quality = 2
_m.levels = 3

# ---- collection membership
col_collection_1.objects.link(ob_goldfish)
col_collection_1.objects.link(ob_eye)

# ---- scene / render settings (as saved in the file)
scene.frame_start = 1; scene.frame_end = 250; scene.frame_set(0)
scene.render.engine = 'BLENDER_EEVEE_NEXT'
scene.render.dither_intensity = 0.0
scene.cycles.use_denoising = False
scene.cycles.samples = 10
scene.cycles.sampling_pattern = 'TABULATED_SOBOL'
scene.cycles.light_sampling_threshold = 0.0
scene.cycles.use_adaptive_sampling = False
scene.cycles.use_light_tree = False
scene.cycles.blur_glossy = 0.0
scene.cycles.volume_bounces = 1
scene.cycles.pixel_filter_type = 'GAUSSIAN'
scene.cycles.sample_clamp_indirect = 0.0
scene.view_settings.view_transform = 'Standard'
bpy.context.view_layer.update()

# ---- added for rendering (the .blend has no active camera and no usable light): camera, sun
cam_auto = bpy.data.cameras.new('AutoCamera')
cam_auto.lens = 50.0
cam_auto.sensor_width = 36.0
cam_auto.clip_end = 1000.0
ob_auto_camera = bpy.data.objects.new('AutoCamera', cam_auto)
scene.collection.objects.link(ob_auto_camera)
ob_auto_camera.location = (0.23138, -0.247194, 0.195075)
ob_auto_camera.rotation_euler = (1.09748, -7.21219e-08, 0.694738)
scene.camera = ob_auto_camera
light_auto_sun = bpy.data.lights.new('AutoSun', 'SUN')
light_auto_sun.energy = 3.0
light_auto_sun.angle = 0.0523599
ob_auto_sun = bpy.data.objects.new('AutoSun', light_auto_sun)
scene.collection.objects.link(ob_auto_sun)
ob_auto_sun.rotation_euler = (0.872665, 0.174533, 0.523599)
bpy.context.view_layer.update()

